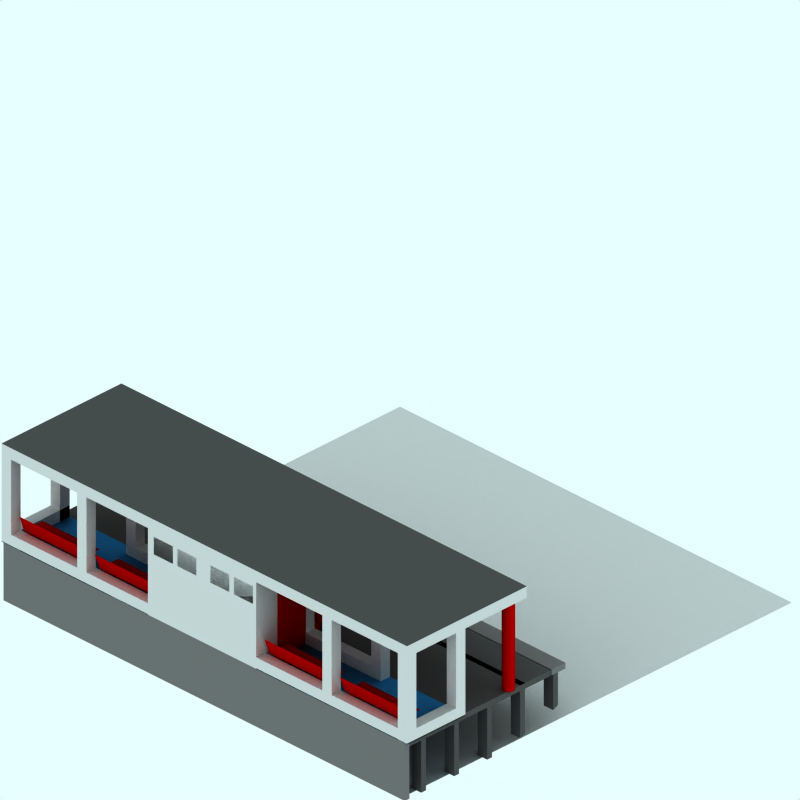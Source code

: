 # Source: concrete-platform-buildings.blend  (saved by Blender 2.42.0; exported with 4.5.12 LTS)
import bpy
from mathutils import Matrix  # noqa: F401  (used for matrix-valued properties, if any)

bpy.ops.wm.read_factory_settings(use_empty=True)
scene = bpy.context.scene
scene.name = 'Scene'

# ---- collections
col_collection_1 = bpy.data.collections.new('Collection 1'); scene.collection.children.link(col_collection_1)
col_collection_2 = bpy.data.collections.new('Collection 2'); scene.collection.children.link(col_collection_2)
col_collection_2.hide_render = True
col_collection_2.hide_viewport = True
col_collection_3 = bpy.data.collections.new('Collection 3'); scene.collection.children.link(col_collection_3)
col_collection_3.hide_render = True
col_collection_3.hide_viewport = True

# ---- materials (node trees are filled in below, after node groups)
mat_woodenfencing = bpy.data.materials.new('WoodenFencing')
mat_woodenfencing.alpha_threshold = 0.0
mat_woodenfencing.preview_render_type = 'CUBE'
mat_woodenfencing.diffuse_color = (0.7, 0.0, 0.0, 1.0)
mat_woodenfencing.specular_color = (0.0, 0.0, 0.0)
mat_woodenfencing.roughness = 0.5
mat_woodenfencing.line_color = (0.0, 0.0, 0.0, 1.0)
mat_interior = bpy.data.materials.new('Interior')
mat_interior.alpha_threshold = 0.0
mat_interior.preview_render_type = 'FLAT'
mat_interior.diffuse_color = (0.0, 0.0, 0.0, 1.0)
mat_interior.roughness = 0.5
mat_interior.line_color = (0.0, 0.0, 0.0, 1.0)
mat_tarmac = bpy.data.materials.new('Tarmac')
mat_tarmac.alpha_threshold = 0.0
mat_tarmac.preview_render_type = 'CUBE'
mat_tarmac.diffuse_color = (0.3, 0.3, 0.3, 1.0)
mat_tarmac.specular_color = (0.0, 0.0, 0.0)
mat_tarmac.roughness = 0.5
mat_tarmac.line_color = (0.0, 0.0, 0.0, 1.0)
mat_sheeting = bpy.data.materials.new('Sheeting')
mat_sheeting.alpha_threshold = 0.0
mat_sheeting.preview_render_type = 'CUBE'
mat_sheeting.diffuse_color = (0.8364, 0.8363, 0.8363, 1.0)
mat_sheeting.specular_color = (0.0, 0.0, 0.0)
mat_sheeting.roughness = 0.5
mat_sheeting.line_color = (0.0, 0.0, 0.0, 1.0)
mat_innerfloor = bpy.data.materials.new('Innerfloor')
mat_innerfloor.alpha_threshold = 0.0
mat_innerfloor.preview_render_type = 'CUBE'
mat_innerfloor.diffuse_color = (0.1321, 0.5146, 0.8, 1.0)
mat_innerfloor.specular_color = (0.0, 0.0, 0.0)
mat_innerfloor.roughness = 0.5
mat_innerfloor.line_color = (0.0, 0.0, 0.0, 1.0)
mat_yellowline = bpy.data.materials.new('YellowLine')
mat_yellowline.alpha_threshold = 0.0
mat_yellowline.preview_render_type = 'FLAT'
mat_yellowline.diffuse_color = (0.9282, 1.0, 0.0, 1.0)
mat_yellowline.roughness = 0.5
mat_yellowline.line_color = (0.0, 0.0, 0.0, 1.0)
mat_sign = bpy.data.materials.new('Sign')
mat_sign.alpha_threshold = 0.0
mat_sign.preview_render_type = 'FLAT'
mat_sign.diffuse_color = (0.7, 0.6999, 0.6999, 1.0)
mat_sign.roughness = 0.5
mat_sign.line_color = (0.0, 0.0, 0.0, 1.0)
mat_lightpaving = bpy.data.materials.new('LightPaving')
mat_lightpaving.alpha_threshold = 0.0
mat_lightpaving.preview_render_type = 'CUBE'
mat_lightpaving.diffuse_color = (0.4428, 0.4417, 0.4417, 1.0)
mat_lightpaving.specular_color = (0.0, 0.0, 0.0)
mat_lightpaving.roughness = 0.5
mat_lightpaving.line_color = (0.0, 0.0, 0.0, 1.0)
mat_signtext = bpy.data.materials.new('SignText')
mat_signtext.alpha_threshold = 0.0
mat_signtext.preview_render_type = 'FLAT'
mat_signtext.diffuse_color = (0.09663, 0.2233, 0.6427, 1.0)
mat_signtext.roughness = 0.5
mat_signtext.line_color = (0.0, 0.0, 0.0, 1.0)
mat_transparent = bpy.data.materials.new('Transparent')
mat_transparent.alpha_threshold = 0.0
mat_transparent.preview_render_type = 'FLAT'
mat_transparent.roughness = 0.5

# ---- material node trees

# ---- world
world_world = bpy.data.worlds.new('World'); scene.world = world_world
world_world.color = (0.9059, 1.0, 1.0)
world_world.use_sun_shadow = False
world_world.sun_shadow_jitter_overblur = 0.0
world_world.cycles.sampling_method = 'MANUAL'
world_world.cycles.sample_map_resolution = 256

# ---- cameras
cam_camera_001 = bpy.data.cameras.new('Camera.001')
cam_camera_001.type = 'ORTHO'
cam_camera_001.passepartout_alpha = 0.2
cam_camera_001.clip_end = 100.0
cam_camera_001.lens = 35.0
cam_camera_001.ortho_scale = 12.0
cam_camera_001.display_size = 5.91
cam_camera_001.show_passepartout = False
cam_camera_001.show_safe_areas = True
cam_camera_001.dof.focus_distance = 0.0
cam_camera_001.dof.aperture_fstop = 128.0

# ---- lights
light_lamp = bpy.data.lights.new('Lamp', 'SUN')
light_lamp.transmission_factor = 0.0
light_lamp.angle = 1.571
light_lamp.energy = 0.028
light_lamp.shadow_buffer_clip_start = 0.5
light_lamp.shadow_soft_size = 1.0
light_lamp.shadow_cascade_max_distance = 1000.0
light_lamp.cycles.use_multiple_importance_sampling = False

# ---- meshes
me_circle_006 = bpy.data.meshes.new('Circle.006')
me_circle_006.from_pydata([(4.371, -1.929, 1.0), (4.383, -1.944, 1.0), (4.392, -1.962, 1.0), (4.398, -1.98, 1.0), (4.4, -2.0, 1.0), (4.398, -2.02, 1.0), (4.392, -2.038, 1.0), (4.383, -2.056, 1.0), (4.371, -2.071, 1.0), (4.356, -2.083, 1.0), (4.338, -2.092, 1.0), (4.32, -2.098, 1.0), (4.3, -2.1, 1.0), (4.28, -2.098, 1.0), (4.262, -2.092, 1.0), (4.244, -2.083, 1.0), (4.229, -2.071, 1.0), (4.217, -2.056, 1.0), (4.208, -2.038, 1.0), (4.202, -2.02, 1.0), (4.2, -2.0, 1.0), (4.202, -1.98, 1.0), (4.208, -1.962, 1.0), (4.217, -1.944, 1.0), (4.229, -1.929, 1.0), (4.244, -1.917, 1.0), (4.262, -1.908, 1.0), (4.28, -1.902, 1.0), (4.3, -1.9, 1.0), (4.32, -1.902, 1.0), (4.338, -1.908, 1.0), (4.356, -1.917, 1.0), (4.371, -1.929, 2.5), (4.383, -1.944, 2.5), (4.392, -1.962, 2.5), (4.398, -1.98, 2.5), (4.4, -2.0, 2.5), (4.398, -2.02, 2.5), (4.392, -2.038, 2.5), (4.383, -2.056, 2.5), (4.371, -2.071, 2.5), (4.356, -2.083, 2.5), (4.338, -2.092, 2.5), (4.32, -2.098, 2.5), (4.3, -2.1, 2.5), (4.28, -2.098, 2.5), (4.262, -2.092, 2.5), (4.244, -2.083, 2.5), (4.229, -2.071, 2.5), (4.217, -2.056, 2.5), (4.208, -2.038, 2.5), (4.202, -2.02, 2.5), (4.2, -2.0, 2.5), (4.202, -1.98, 2.5), (4.208, -1.962, 2.5), (4.217, -1.944, 2.5), (4.229, -1.929, 2.5), (4.244, -1.917, 2.5), (4.262, -1.908, 2.5), (4.28, -1.902, 2.5), (4.3, -1.9, 2.5), (4.32, -1.902, 2.5), (4.338, -1.908, 2.5), (4.356, -1.917, 2.5)], [], [(1, 0, 32, 33), (2, 1, 33, 34), (3, 2, 34, 35), (4, 3, 35, 36), (5, 4, 36, 37), (6, 5, 37, 38), (7, 6, 38, 39), (8, 7, 39, 40), (9, 8, 40, 41), (10, 9, 41, 42), (11, 10, 42, 43), (12, 11, 43, 44), (13, 12, 44, 45), (14, 13, 45, 46), (15, 14, 46, 47), (16, 15, 47, 48), (17, 16, 48, 49), (18, 17, 49, 50), (19, 18, 50, 51), (20, 19, 51, 52), (21, 20, 52, 53), (22, 21, 53, 54), (23, 22, 54, 55), (24, 23, 55, 56), (25, 24, 56, 57), (26, 25, 57, 58), (27, 26, 58, 59), (28, 27, 59, 60), (29, 28, 60, 61), (30, 29, 61, 62), (31, 30, 62, 63), (0, 31, 63, 32)])
me_circle_006.materials.append(mat_woodenfencing)
me_circle_006.use_remesh_preserve_volume = False
me_circle_006.use_remesh_preserve_attributes = False
me_circle_006.use_mirror_vertex_groups = False
me_circle_006.update()
me_circle_005 = bpy.data.meshes.new('Circle.005')
me_circle_005.from_pydata([(2.271, -1.929, 1.0), (2.283, -1.944, 1.0), (2.292, -1.962, 1.0), (2.298, -1.98, 1.0), (2.3, -2.0, 1.0), (2.298, -2.02, 1.0), (2.292, -2.038, 1.0), (2.283, -2.056, 1.0), (2.271, -2.071, 1.0), (2.256, -2.083, 1.0), (2.238, -2.092, 1.0), (2.22, -2.098, 1.0), (2.2, -2.1, 1.0), (2.18, -2.098, 1.0), (2.162, -2.092, 1.0), (2.144, -2.083, 1.0), (2.129, -2.071, 1.0), (2.117, -2.056, 1.0), (2.108, -2.038, 1.0), (2.102, -2.02, 1.0), (2.1, -2.0, 1.0), (2.102, -1.98, 1.0), (2.108, -1.962, 1.0), (2.117, -1.944, 1.0), (2.129, -1.929, 1.0), (2.144, -1.917, 1.0), (2.162, -1.908, 1.0), (2.18, -1.902, 1.0), (2.2, -1.9, 1.0), (2.22, -1.902, 1.0), (2.238, -1.908, 1.0), (2.256, -1.917, 1.0), (2.271, -1.929, 2.5), (2.283, -1.944, 2.5), (2.292, -1.962, 2.5), (2.298, -1.98, 2.5), (2.3, -2.0, 2.5), (2.298, -2.02, 2.5), (2.292, -2.038, 2.5), (2.283, -2.056, 2.5), (2.271, -2.071, 2.5), (2.256, -2.083, 2.5), (2.238, -2.092, 2.5), (2.22, -2.098, 2.5), (2.2, -2.1, 2.5), (2.18, -2.098, 2.5), (2.162, -2.092, 2.5), (2.144, -2.083, 2.5), (2.129, -2.071, 2.5), (2.117, -2.056, 2.5), (2.108, -2.038, 2.5), (2.102, -2.02, 2.5), (2.1, -2.0, 2.5), (2.102, -1.98, 2.5), (2.108, -1.962, 2.5), (2.117, -1.944, 2.5), (2.129, -1.929, 2.5), (2.144, -1.917, 2.5), (2.162, -1.908, 2.5), (2.18, -1.902, 2.5), (2.2, -1.9, 2.5), (2.22, -1.902, 2.5), (2.238, -1.908, 2.5), (2.256, -1.917, 2.5)], [], [(1, 0, 32, 33), (2, 1, 33, 34), (3, 2, 34, 35), (4, 3, 35, 36), (5, 4, 36, 37), (6, 5, 37, 38), (7, 6, 38, 39), (8, 7, 39, 40), (9, 8, 40, 41), (10, 9, 41, 42), (11, 10, 42, 43), (12, 11, 43, 44), (13, 12, 44, 45), (14, 13, 45, 46), (15, 14, 46, 47), (16, 15, 47, 48), (17, 16, 48, 49), (18, 17, 49, 50), (19, 18, 50, 51), (20, 19, 51, 52), (21, 20, 52, 53), (22, 21, 53, 54), (23, 22, 54, 55), (24, 23, 55, 56), (25, 24, 56, 57), (26, 25, 57, 58), (27, 26, 58, 59), (28, 27, 59, 60), (29, 28, 60, 61), (30, 29, 61, 62), (31, 30, 62, 63), (0, 31, 63, 32)])
me_circle_005.materials.append(mat_woodenfencing)
me_circle_005.use_remesh_preserve_volume = False
me_circle_005.use_remesh_preserve_attributes = False
me_circle_005.use_mirror_vertex_groups = False
me_circle_005.update()
me_circle_004 = bpy.data.meshes.new('Circle.004')
me_circle_004.from_pydata([(0.1707, -1.929, 1.0), (0.1831, -1.944, 1.0), (0.1924, -1.962, 1.0), (0.1981, -1.98, 1.0), (0.2, -2.0, 1.0), (0.1981, -2.02, 1.0), (0.1924, -2.038, 1.0), (0.1831, -2.056, 1.0), (0.1707, -2.071, 1.0), (0.1556, -2.083, 1.0), (0.1383, -2.092, 1.0), (0.1195, -2.098, 1.0), (0.1, -2.1, 1.0), (0.08049, -2.098, 1.0), (0.06173, -2.092, 1.0), (0.04444, -2.083, 1.0), (0.02929, -2.071, 1.0), (0.01685, -2.056, 1.0), (0.007613, -2.038, 1.0), (0.001922, -2.02, 1.0), (4.768e-07, -2.0, 1.0), (0.001922, -1.98, 1.0), (0.007613, -1.962, 1.0), (0.01685, -1.944, 1.0), (0.02929, -1.929, 1.0), (0.04444, -1.917, 1.0), (0.06173, -1.908, 1.0), (0.08049, -1.902, 1.0), (0.1, -1.9, 1.0), (0.1195, -1.902, 1.0), (0.1383, -1.908, 1.0), (0.1556, -1.917, 1.0), (0.1707, -1.929, 2.5), (0.1831, -1.944, 2.5), (0.1924, -1.962, 2.5), (0.1981, -1.98, 2.5), (0.2, -2.0, 2.5), (0.1981, -2.02, 2.5), (0.1924, -2.038, 2.5), (0.1831, -2.056, 2.5), (0.1707, -2.071, 2.5), (0.1556, -2.083, 2.5), (0.1383, -2.092, 2.5), (0.1195, -2.098, 2.5), (0.1, -2.1, 2.5), (0.08049, -2.098, 2.5), (0.06173, -2.092, 2.5), (0.04444, -2.083, 2.5), (0.02929, -2.071, 2.5), (0.01685, -2.056, 2.5), (0.007613, -2.038, 2.5), (0.001922, -2.02, 2.5), (4.768e-07, -2.0, 2.5), (0.001922, -1.98, 2.5), (0.007613, -1.962, 2.5), (0.01685, -1.944, 2.5), (0.02929, -1.929, 2.5), (0.04444, -1.917, 2.5), (0.06173, -1.908, 2.5), (0.08049, -1.902, 2.5), (0.1, -1.9, 2.5), (0.1195, -1.902, 2.5), (0.1383, -1.908, 2.5), (0.1556, -1.917, 2.5)], [], [(1, 0, 32, 33), (2, 1, 33, 34), (3, 2, 34, 35), (4, 3, 35, 36), (5, 4, 36, 37), (6, 5, 37, 38), (7, 6, 38, 39), (8, 7, 39, 40), (9, 8, 40, 41), (10, 9, 41, 42), (11, 10, 42, 43), (12, 11, 43, 44), (13, 12, 44, 45), (14, 13, 45, 46), (15, 14, 46, 47), (16, 15, 47, 48), (17, 16, 48, 49), (18, 17, 49, 50), (19, 18, 50, 51), (20, 19, 51, 52), (21, 20, 52, 53), (22, 21, 53, 54), (23, 22, 54, 55), (24, 23, 55, 56), (25, 24, 56, 57), (26, 25, 57, 58), (27, 26, 58, 59), (28, 27, 59, 60), (29, 28, 60, 61), (30, 29, 61, 62), (31, 30, 62, 63), (0, 31, 63, 32)])
me_circle_004.materials.append(mat_woodenfencing)
me_circle_004.use_remesh_preserve_volume = False
me_circle_004.use_remesh_preserve_attributes = False
me_circle_004.use_mirror_vertex_groups = False
me_circle_004.update()
me_circle_003 = bpy.data.meshes.new('Circle.003')
me_circle_003.from_pydata([(-1.929, -1.929, 1.0), (-1.917, -1.944, 1.0), (-1.908, -1.962, 1.0), (-1.902, -1.98, 1.0), (-1.9, -2.0, 1.0), (-1.902, -2.02, 1.0), (-1.908, -2.038, 1.0), (-1.917, -2.056, 1.0), (-1.929, -2.071, 1.0), (-1.944, -2.083, 1.0), (-1.962, -2.092, 1.0), (-1.98, -2.098, 1.0), (-2.0, -2.1, 1.0), (-2.02, -2.098, 1.0), (-2.038, -2.092, 1.0), (-2.056, -2.083, 1.0), (-2.071, -2.071, 1.0), (-2.083, -2.056, 1.0), (-2.092, -2.038, 1.0), (-2.098, -2.02, 1.0), (-2.1, -2.0, 1.0), (-2.098, -1.98, 1.0), (-2.092, -1.962, 1.0), (-2.083, -1.944, 1.0), (-2.071, -1.929, 1.0), (-2.056, -1.917, 1.0), (-2.038, -1.908, 1.0), (-2.02, -1.902, 1.0), (-2.0, -1.9, 1.0), (-1.98, -1.902, 1.0), (-1.962, -1.908, 1.0), (-1.944, -1.917, 1.0), (-1.929, -1.929, 2.5), (-1.917, -1.944, 2.5), (-1.908, -1.962, 2.5), (-1.902, -1.98, 2.5), (-1.9, -2.0, 2.5), (-1.902, -2.02, 2.5), (-1.908, -2.038, 2.5), (-1.917, -2.056, 2.5), (-1.929, -2.071, 2.5), (-1.944, -2.083, 2.5), (-1.962, -2.092, 2.5), (-1.98, -2.098, 2.5), (-2.0, -2.1, 2.5), (-2.02, -2.098, 2.5), (-2.038, -2.092, 2.5), (-2.056, -2.083, 2.5), (-2.071, -2.071, 2.5), (-2.083, -2.056, 2.5), (-2.092, -2.038, 2.5), (-2.098, -2.02, 2.5), (-2.1, -2.0, 2.5), (-2.098, -1.98, 2.5), (-2.092, -1.962, 2.5), (-2.083, -1.944, 2.5), (-2.071, -1.929, 2.5), (-2.056, -1.917, 2.5), (-2.038, -1.908, 2.5), (-2.02, -1.902, 2.5), (-2.0, -1.9, 2.5), (-1.98, -1.902, 2.5), (-1.962, -1.908, 2.5), (-1.944, -1.917, 2.5)], [], [(1, 0, 32, 33), (2, 1, 33, 34), (3, 2, 34, 35), (4, 3, 35, 36), (5, 4, 36, 37), (6, 5, 37, 38), (7, 6, 38, 39), (8, 7, 39, 40), (9, 8, 40, 41), (10, 9, 41, 42), (11, 10, 42, 43), (12, 11, 43, 44), (13, 12, 44, 45), (14, 13, 45, 46), (15, 14, 46, 47), (16, 15, 47, 48), (17, 16, 48, 49), (18, 17, 49, 50), (19, 18, 50, 51), (20, 19, 51, 52), (21, 20, 52, 53), (22, 21, 53, 54), (23, 22, 54, 55), (24, 23, 55, 56), (25, 24, 56, 57), (26, 25, 57, 58), (27, 26, 58, 59), (28, 27, 59, 60), (29, 28, 60, 61), (30, 29, 61, 62), (31, 30, 62, 63), (0, 31, 63, 32)])
me_circle_003.materials.append(mat_woodenfencing)
me_circle_003.use_remesh_preserve_volume = False
me_circle_003.use_remesh_preserve_attributes = False
me_circle_003.use_mirror_vertex_groups = False
me_circle_003.update()
me_circle_002 = bpy.data.meshes.new('Circle.002')
me_circle_002.from_pydata([(-4.029, -1.929, 1.0), (-4.017, -1.944, 1.0), (-4.008, -1.962, 1.0), (-4.002, -1.98, 1.0), (-4.0, -2.0, 1.0), (-4.002, -2.02, 1.0), (-4.008, -2.038, 1.0), (-4.017, -2.056, 1.0), (-4.029, -2.071, 1.0), (-4.044, -2.083, 1.0), (-4.062, -2.092, 1.0), (-4.08, -2.098, 1.0), (-4.1, -2.1, 1.0), (-4.12, -2.098, 1.0), (-4.138, -2.092, 1.0), (-4.156, -2.083, 1.0), (-4.171, -2.071, 1.0), (-4.183, -2.056, 1.0), (-4.192, -2.038, 1.0), (-4.198, -2.02, 1.0), (-4.2, -2.0, 1.0), (-4.198, -1.98, 1.0), (-4.192, -1.962, 1.0), (-4.183, -1.944, 1.0), (-4.171, -1.929, 1.0), (-4.156, -1.917, 1.0), (-4.138, -1.908, 1.0), (-4.12, -1.902, 1.0), (-4.1, -1.9, 1.0), (-4.08, -1.902, 1.0), (-4.062, -1.908, 1.0), (-4.044, -1.917, 1.0), (-4.029, -1.929, 2.5), (-4.017, -1.944, 2.5), (-4.008, -1.962, 2.5), (-4.002, -1.98, 2.5), (-4.0, -2.0, 2.5), (-4.002, -2.02, 2.5), (-4.008, -2.038, 2.5), (-4.017, -2.056, 2.5), (-4.029, -2.071, 2.5), (-4.044, -2.083, 2.5), (-4.062, -2.092, 2.5), (-4.08, -2.098, 2.5), (-4.1, -2.1, 2.5), (-4.12, -2.098, 2.5), (-4.138, -2.092, 2.5), (-4.156, -2.083, 2.5), (-4.171, -2.071, 2.5), (-4.183, -2.056, 2.5), (-4.192, -2.038, 2.5), (-4.198, -2.02, 2.5), (-4.2, -2.0, 2.5), (-4.198, -1.98, 2.5), (-4.192, -1.962, 2.5), (-4.183, -1.944, 2.5), (-4.171, -1.929, 2.5), (-4.156, -1.917, 2.5), (-4.138, -1.908, 2.5), (-4.12, -1.902, 2.5), (-4.1, -1.9, 2.5), (-4.08, -1.902, 2.5), (-4.062, -1.908, 2.5), (-4.044, -1.917, 2.5)], [], [(1, 0, 32, 33), (2, 1, 33, 34), (3, 2, 34, 35), (4, 3, 35, 36), (5, 4, 36, 37), (6, 5, 37, 38), (7, 6, 38, 39), (8, 7, 39, 40), (9, 8, 40, 41), (10, 9, 41, 42), (11, 10, 42, 43), (12, 11, 43, 44), (13, 12, 44, 45), (14, 13, 45, 46), (15, 14, 46, 47), (16, 15, 47, 48), (17, 16, 48, 49), (18, 17, 49, 50), (19, 18, 50, 51), (20, 19, 51, 52), (21, 20, 52, 53), (22, 21, 53, 54), (23, 22, 54, 55), (24, 23, 55, 56), (25, 24, 56, 57), (26, 25, 57, 58), (27, 26, 58, 59), (28, 27, 59, 60), (29, 28, 60, 61), (30, 29, 61, 62), (31, 30, 62, 63), (0, 31, 63, 32)])
me_circle_002.materials.append(mat_woodenfencing)
me_circle_002.use_remesh_preserve_volume = False
me_circle_002.use_remesh_preserve_attributes = False
me_circle_002.use_mirror_vertex_groups = False
me_circle_002.update()
me_cube_025 = bpy.data.meshes.new('Cube.025')
me_cube_025.from_pydata([(-3.755, 1.206, -2.921), (-3.755, 0.9264, -2.921), (-3.855, 0.9264, -2.921), (-3.855, 1.206, -2.921), (-3.755, 1.206, -2.821), (-3.755, 0.9264, -2.821), (-3.855, 0.9264, -2.821), (-3.855, 1.206, -2.821)], [], [(0, 1, 2, 3), (4, 7, 6, 5), (0, 4, 5, 1), (1, 5, 6, 2), (2, 6, 7, 3), (4, 0, 3, 7)])
me_cube_025.materials.append(mat_woodenfencing)
me_cube_025.use_remesh_preserve_volume = False
me_cube_025.use_remesh_preserve_attributes = False
me_cube_025.use_mirror_vertex_groups = False
me_cube_025.update()
me_cube_024 = bpy.data.meshes.new('Cube.024')
me_cube_024.from_pydata([(-3.955, 1.206, -2.921), (-3.955, 0.9264, -2.921), (-4.055, 0.9264, -2.921), (-4.055, 1.206, -2.921), (-3.955, 1.206, -2.821), (-3.955, 0.9264, -2.821), (-4.055, 0.9264, -2.821), (-4.055, 1.206, -2.821)], [], [(0, 1, 2, 3), (4, 7, 6, 5), (0, 4, 5, 1), (1, 5, 6, 2), (2, 6, 7, 3), (4, 0, 3, 7)])
me_cube_024.materials.append(mat_woodenfencing)
me_cube_024.use_remesh_preserve_volume = False
me_cube_024.use_remesh_preserve_attributes = False
me_cube_024.use_mirror_vertex_groups = False
me_cube_024.update()
me_cube_023 = bpy.data.meshes.new('Cube.023')
me_cube_023.from_pydata([(-3.955, 1.206, -3.821), (-3.955, 0.9264, -3.821), (-4.055, 0.9264, -3.821), (-4.055, 1.206, -3.821), (-3.955, 1.206, -3.721), (-3.955, 0.9264, -3.721), (-4.055, 0.9264, -3.721), (-4.055, 1.206, -3.721)], [], [(0, 1, 2, 3), (4, 7, 6, 5), (0, 4, 5, 1), (1, 5, 6, 2), (2, 6, 7, 3), (4, 0, 3, 7)])
me_cube_023.materials.append(mat_woodenfencing)
me_cube_023.use_remesh_preserve_volume = False
me_cube_023.use_remesh_preserve_attributes = False
me_cube_023.use_mirror_vertex_groups = False
me_cube_023.update()
me_cube_022 = bpy.data.meshes.new('Cube.022')
me_cube_022.from_pydata([(-3.755, 1.206, -3.821), (-3.755, 0.9264, -3.821), (-3.855, 0.9264, -3.821), (-3.855, 1.206, -3.821), (-3.755, 1.206, -3.721), (-3.755, 0.9264, -3.721), (-3.855, 0.9264, -3.721), (-3.855, 1.206, -3.721)], [], [(0, 1, 2, 3), (4, 7, 6, 5), (0, 4, 5, 1), (1, 5, 6, 2), (2, 6, 7, 3), (4, 0, 3, 7)])
me_cube_022.materials.append(mat_woodenfencing)
me_cube_022.use_remesh_preserve_volume = False
me_cube_022.use_remesh_preserve_attributes = False
me_cube_022.use_mirror_vertex_groups = False
me_cube_022.update()
me_plane_031 = bpy.data.meshes.new('Plane.031')
me_plane_031.from_pydata([(-2.721, -3.655, 1.226), (-2.721, -4.055, 1.226), (-3.921, -4.055, 1.226), (-3.921, -3.655, 1.226)], [], [(0, 3, 2, 1)])
me_plane_031.materials.append(mat_woodenfencing)
me_plane_031.use_remesh_preserve_volume = False
me_plane_031.use_remesh_preserve_attributes = False
me_plane_031.use_mirror_vertex_groups = False
me_plane_031.update()
me_plane_030 = bpy.data.meshes.new('Plane.030')
me_plane_030.from_pydata([(-2.721, -4.055, 1.226), (-2.701, -4.169, 1.518), (-3.901, -4.169, 1.518), (-3.921, -4.055, 1.226)], [], [(0, 3, 2, 1)])
me_plane_030.materials.append(mat_woodenfencing)
me_plane_030.use_remesh_preserve_volume = False
me_plane_030.use_remesh_preserve_attributes = False
me_plane_030.use_mirror_vertex_groups = False
me_plane_030.update()
me_plane_029 = bpy.data.meshes.new('Plane.029')
me_plane_029.from_pydata([(-1.121, -4.055, 1.226), (-1.101, -4.169, 1.518), (-2.301, -4.169, 1.518), (-2.321, -4.055, 1.226)], [], [(0, 3, 2, 1)])
me_plane_029.materials.append(mat_woodenfencing)
me_plane_029.use_remesh_preserve_volume = False
me_plane_029.use_remesh_preserve_attributes = False
me_plane_029.use_mirror_vertex_groups = False
me_plane_029.update()
me_plane_028 = bpy.data.meshes.new('Plane.028')
me_plane_028.from_pydata([(-1.121, -3.655, 1.226), (-1.121, -4.055, 1.226), (-2.321, -4.055, 1.226), (-2.321, -3.655, 1.226)], [], [(0, 3, 2, 1)])
me_plane_028.materials.append(mat_woodenfencing)
me_plane_028.use_remesh_preserve_volume = False
me_plane_028.use_remesh_preserve_attributes = False
me_plane_028.use_mirror_vertex_groups = False
me_plane_028.update()
me_cube_021 = bpy.data.meshes.new('Cube.021')
me_cube_021.from_pydata([(-3.755, 1.206, -2.221), (-3.755, 0.9264, -2.221), (-3.855, 0.9264, -2.221), (-3.855, 1.206, -2.221), (-3.755, 1.206, -2.121), (-3.755, 0.9264, -2.121), (-3.855, 0.9264, -2.121), (-3.855, 1.206, -2.121)], [], [(0, 1, 2, 3), (4, 7, 6, 5), (0, 4, 5, 1), (1, 5, 6, 2), (2, 6, 7, 3), (4, 0, 3, 7)])
me_cube_021.materials.append(mat_woodenfencing)
me_cube_021.use_remesh_preserve_volume = False
me_cube_021.use_remesh_preserve_attributes = False
me_cube_021.use_mirror_vertex_groups = False
me_cube_021.update()
me_cube_020 = bpy.data.meshes.new('Cube.020')
me_cube_020.from_pydata([(-3.955, 1.206, -2.221), (-3.955, 0.9264, -2.221), (-4.055, 0.9264, -2.221), (-4.055, 1.206, -2.221), (-3.955, 1.206, -2.121), (-3.955, 0.9264, -2.121), (-4.055, 0.9264, -2.121), (-4.055, 1.206, -2.121)], [], [(0, 1, 2, 3), (4, 7, 6, 5), (0, 4, 5, 1), (1, 5, 6, 2), (2, 6, 7, 3), (4, 0, 3, 7)])
me_cube_020.materials.append(mat_woodenfencing)
me_cube_020.use_remesh_preserve_volume = False
me_cube_020.use_remesh_preserve_attributes = False
me_cube_020.use_mirror_vertex_groups = False
me_cube_020.update()
me_cube_019 = bpy.data.meshes.new('Cube.019')
me_cube_019.from_pydata([(-3.955, 1.206, -1.321), (-3.955, 0.9264, -1.321), (-4.055, 0.9264, -1.321), (-4.055, 1.206, -1.321), (-3.955, 1.206, -1.221), (-3.955, 0.9264, -1.221), (-4.055, 0.9264, -1.221), (-4.055, 1.206, -1.221)], [], [(0, 1, 2, 3), (4, 7, 6, 5), (0, 4, 5, 1), (1, 5, 6, 2), (2, 6, 7, 3), (4, 0, 3, 7)])
me_cube_019.materials.append(mat_woodenfencing)
me_cube_019.use_remesh_preserve_volume = False
me_cube_019.use_remesh_preserve_attributes = False
me_cube_019.use_mirror_vertex_groups = False
me_cube_019.update()
me_cube_011 = bpy.data.meshes.new('Cube.011')
me_cube_011.from_pydata([(-3.755, 1.206, -1.321), (-3.755, 0.9264, -1.321), (-3.855, 0.9264, -1.321), (-3.855, 1.206, -1.321), (-3.755, 1.206, -1.221), (-3.755, 0.9264, -1.221), (-3.855, 0.9264, -1.221), (-3.855, 1.206, -1.221)], [], [(0, 1, 2, 3), (4, 7, 6, 5), (0, 4, 5, 1), (1, 5, 6, 2), (2, 6, 7, 3), (4, 0, 3, 7)])
me_cube_011.materials.append(mat_woodenfencing)
me_cube_011.use_remesh_preserve_volume = False
me_cube_011.use_remesh_preserve_attributes = False
me_cube_011.use_mirror_vertex_groups = False
me_cube_011.update()
me_cube_010 = bpy.data.meshes.new('Cube.010')
me_cube_010.from_pydata([(-3.755, 1.206, 3.879), (-3.755, 0.9264, 3.879), (-3.855, 0.9264, 3.879), (-3.855, 1.206, 3.879), (-3.755, 1.206, 3.979), (-3.755, 0.9264, 3.979), (-3.855, 0.9264, 3.979), (-3.855, 1.206, 3.979)], [], [(0, 1, 2, 3), (4, 7, 6, 5), (0, 4, 5, 1), (1, 5, 6, 2), (2, 6, 7, 3), (4, 0, 3, 7)])
me_cube_010.materials.append(mat_woodenfencing)
me_cube_010.use_remesh_preserve_volume = False
me_cube_010.use_remesh_preserve_attributes = False
me_cube_010.use_mirror_vertex_groups = False
me_cube_010.update()
me_cube_008 = bpy.data.meshes.new('Cube.008')
me_cube_008.from_pydata([(-3.955, 1.206, 3.879), (-3.955, 0.9264, 3.879), (-4.055, 0.9264, 3.879), (-4.055, 1.206, 3.879), (-3.955, 1.206, 3.979), (-3.955, 0.9264, 3.979), (-4.055, 0.9264, 3.979), (-4.055, 1.206, 3.979)], [], [(0, 1, 2, 3), (4, 7, 6, 5), (0, 4, 5, 1), (1, 5, 6, 2), (2, 6, 7, 3), (4, 0, 3, 7)])
me_cube_008.materials.append(mat_woodenfencing)
me_cube_008.use_remesh_preserve_volume = False
me_cube_008.use_remesh_preserve_attributes = False
me_cube_008.use_mirror_vertex_groups = False
me_cube_008.update()
me_cube_007 = bpy.data.meshes.new('Cube.007')
me_cube_007.from_pydata([(-3.955, 1.206, 2.979), (-3.955, 0.9264, 2.979), (-4.055, 0.9264, 2.979), (-4.055, 1.206, 2.979), (-3.955, 1.206, 3.079), (-3.955, 0.9264, 3.079), (-4.055, 0.9264, 3.079), (-4.055, 1.206, 3.079)], [], [(0, 1, 2, 3), (4, 7, 6, 5), (0, 4, 5, 1), (1, 5, 6, 2), (2, 6, 7, 3), (4, 0, 3, 7)])
me_cube_007.materials.append(mat_woodenfencing)
me_cube_007.use_remesh_preserve_volume = False
me_cube_007.use_remesh_preserve_attributes = False
me_cube_007.use_mirror_vertex_groups = False
me_cube_007.update()
me_cube_006 = bpy.data.meshes.new('Cube.006')
me_cube_006.from_pydata([(-3.755, 1.206, 2.979), (-3.755, 0.9264, 2.979), (-3.855, 0.9264, 2.979), (-3.855, 1.206, 2.979), (-3.755, 1.206, 3.079), (-3.755, 0.9264, 3.079), (-3.855, 0.9264, 3.079), (-3.855, 1.206, 3.079)], [], [(0, 1, 2, 3), (4, 7, 6, 5), (0, 4, 5, 1), (1, 5, 6, 2), (2, 6, 7, 3), (4, 0, 3, 7)])
me_cube_006.materials.append(mat_woodenfencing)
me_cube_006.use_remesh_preserve_volume = False
me_cube_006.use_remesh_preserve_attributes = False
me_cube_006.use_mirror_vertex_groups = False
me_cube_006.update()
me_plane_027 = bpy.data.meshes.new('Plane.027')
me_plane_027.from_pydata([(4.079, -3.655, 1.226), (4.079, -4.055, 1.226), (2.879, -4.055, 1.226), (2.879, -3.655, 1.226)], [], [(0, 3, 2, 1)])
me_plane_027.materials.append(mat_woodenfencing)
me_plane_027.use_remesh_preserve_volume = False
me_plane_027.use_remesh_preserve_attributes = False
me_plane_027.use_mirror_vertex_groups = False
me_plane_027.update()
me_plane_022 = bpy.data.meshes.new('Plane.022')
me_plane_022.from_pydata([(4.079, -4.055, 1.226), (4.099, -4.169, 1.518), (2.899, -4.169, 1.518), (2.879, -4.055, 1.226)], [], [(0, 3, 2, 1)])
me_plane_022.materials.append(mat_woodenfencing)
me_plane_022.use_remesh_preserve_volume = False
me_plane_022.use_remesh_preserve_attributes = False
me_plane_022.use_mirror_vertex_groups = False
me_plane_022.update()
me_plane_021 = bpy.data.meshes.new('Plane.021')
me_plane_021.from_pydata([(2.479, -4.055, 1.226), (2.499, -4.169, 1.518), (1.299, -4.169, 1.518), (1.279, -4.055, 1.226)], [], [(0, 3, 2, 1)])
me_plane_021.materials.append(mat_woodenfencing)
me_plane_021.use_remesh_preserve_volume = False
me_plane_021.use_remesh_preserve_attributes = False
me_plane_021.use_mirror_vertex_groups = False
me_plane_021.update()
me_plane_015 = bpy.data.meshes.new('Plane.015')
me_plane_015.from_pydata([(2.479, -3.655, 1.226), (2.479, -4.055, 1.226), (1.279, -4.055, 1.226), (1.279, -3.655, 1.226)], [], [(0, 3, 2, 1)])
me_plane_015.materials.append(mat_woodenfencing)
me_plane_015.use_remesh_preserve_volume = False
me_plane_015.use_remesh_preserve_attributes = False
me_plane_015.use_mirror_vertex_groups = False
me_plane_015.update()
me_cube_005 = bpy.data.meshes.new('Cube.005')
me_cube_005.from_pydata([(-3.755, 1.206, 1.379), (-3.755, 0.9264, 1.379), (-3.855, 0.9264, 1.379), (-3.855, 1.206, 1.379), (-3.755, 1.206, 1.479), (-3.755, 0.9264, 1.479), (-3.855, 0.9264, 1.479), (-3.855, 1.206, 1.479)], [], [(0, 1, 2, 3), (4, 7, 6, 5), (0, 4, 5, 1), (1, 5, 6, 2), (2, 6, 7, 3), (4, 0, 3, 7)])
me_cube_005.materials.append(mat_woodenfencing)
me_cube_005.use_remesh_preserve_volume = False
me_cube_005.use_remesh_preserve_attributes = False
me_cube_005.use_mirror_vertex_groups = False
me_cube_005.update()
me_cube_003 = bpy.data.meshes.new('Cube.003')
me_cube_003.from_pydata([(-3.955, 1.206, 1.379), (-3.955, 0.9264, 1.379), (-4.055, 0.9264, 1.379), (-4.055, 1.206, 1.379), (-3.955, 1.206, 1.479), (-3.955, 0.9264, 1.479), (-4.055, 0.9264, 1.479), (-4.055, 1.206, 1.479)], [], [(0, 1, 2, 3), (4, 7, 6, 5), (0, 4, 5, 1), (1, 5, 6, 2), (2, 6, 7, 3), (4, 0, 3, 7)])
me_cube_003.materials.append(mat_woodenfencing)
me_cube_003.use_remesh_preserve_volume = False
me_cube_003.use_remesh_preserve_attributes = False
me_cube_003.use_mirror_vertex_groups = False
me_cube_003.update()
me_cube_002 = bpy.data.meshes.new('Cube.002')
me_cube_002.from_pydata([(-3.955, 1.206, 2.279), (-3.955, 0.9264, 2.279), (-4.055, 0.9264, 2.279), (-4.055, 1.206, 2.279), (-3.955, 1.206, 2.379), (-3.955, 0.9264, 2.379), (-4.055, 0.9264, 2.379), (-4.055, 1.206, 2.379)], [], [(0, 1, 2, 3), (4, 7, 6, 5), (0, 4, 5, 1), (1, 5, 6, 2), (2, 6, 7, 3), (4, 0, 3, 7)])
me_cube_002.materials.append(mat_woodenfencing)
me_cube_002.use_remesh_preserve_volume = False
me_cube_002.use_remesh_preserve_attributes = False
me_cube_002.use_mirror_vertex_groups = False
me_cube_002.update()
me_cube_001 = bpy.data.meshes.new('Cube.001')
me_cube_001.from_pydata([(-3.755, 1.206, 2.279), (-3.755, 0.9264, 2.279), (-3.855, 0.9264, 2.279), (-3.855, 1.206, 2.279), (-3.755, 1.206, 2.379), (-3.755, 0.9264, 2.379), (-3.855, 0.9264, 2.379), (-3.855, 1.206, 2.379)], [], [(0, 1, 2, 3), (4, 7, 6, 5), (0, 4, 5, 1), (1, 5, 6, 2), (2, 6, 7, 3), (4, 0, 3, 7)])
me_cube_001.materials.append(mat_woodenfencing)
me_cube_001.use_remesh_preserve_volume = False
me_cube_001.use_remesh_preserve_attributes = False
me_cube_001.use_mirror_vertex_groups = False
me_cube_001.update()
me_plane_014 = bpy.data.meshes.new('Plane.014')
me_plane_014.from_pydata([(-3.2, 2.4, 1.201), (-3.2, 1.0, 1.201), (-3.8, 1.0, 1.201), (-3.8, 2.4, 1.201)], [], [(0, 3, 2, 1)])
me_plane_014.materials.append(mat_woodenfencing)
me_plane_014.use_remesh_preserve_volume = False
me_plane_014.use_remesh_preserve_attributes = False
me_plane_014.use_mirror_vertex_groups = False
me_plane_014.update()
me_plane_013 = bpy.data.meshes.new('Plane.013')
me_plane_013.from_pydata([(-3.2, 2.4, -1.101), (-3.2, 1.0, -1.101), (-3.8, 1.0, -1.101), (-3.8, 2.4, -1.101)], [], [(0, 3, 2, 1)])
me_plane_013.materials.append(mat_woodenfencing)
me_plane_013.use_remesh_preserve_volume = False
me_plane_013.use_remesh_preserve_attributes = False
me_plane_013.use_mirror_vertex_groups = False
me_plane_013.update()
me_plane_012 = bpy.data.meshes.new('Plane.012')
me_plane_012.from_pydata([(-0.57, 2.4, 3.01), (-0.57, 2.1, 3.01), (-0.97, 2.1, 3.01), (-0.97, 2.4, 3.01)], [], [(0, 3, 2, 1)])
me_plane_012.materials.append(mat_interior)
me_plane_012.use_remesh_preserve_volume = False
me_plane_012.use_remesh_preserve_attributes = False
me_plane_012.use_mirror_vertex_groups = False
me_plane_012.update()
me_plane_011 = bpy.data.meshes.new('Plane.011')
me_plane_011.from_pydata([(-0.07, 2.4, 3.01), (-0.07, 2.1, 3.01), (-0.47, 2.1, 3.01), (-0.47, 2.4, 3.01)], [], [(0, 3, 2, 1)])
me_plane_011.materials.append(mat_interior)
me_plane_011.use_remesh_preserve_volume = False
me_plane_011.use_remesh_preserve_attributes = False
me_plane_011.use_mirror_vertex_groups = False
me_plane_011.update()
me_plane_010 = bpy.data.meshes.new('Plane.010')
me_plane_010.from_pydata([(0.63, 2.4, 3.01), (0.63, 2.1, 3.01), (0.23, 2.1, 3.01), (0.23, 2.4, 3.01)], [], [(0, 3, 2, 1)])
me_plane_010.materials.append(mat_interior)
me_plane_010.use_remesh_preserve_volume = False
me_plane_010.use_remesh_preserve_attributes = False
me_plane_010.use_mirror_vertex_groups = False
me_plane_010.update()
me_plane_009 = bpy.data.meshes.new('Plane.009')
me_plane_009.from_pydata([(1.13, 2.4, 3.01), (1.13, 2.1, 3.01), (0.73, 2.1, 3.01), (0.73, 2.4, 3.01)], [], [(0, 3, 2, 1)])
me_plane_009.materials.append(mat_interior)
me_plane_009.use_remesh_preserve_volume = False
me_plane_009.use_remesh_preserve_attributes = False
me_plane_009.use_mirror_vertex_groups = False
me_plane_009.update()
me_plane_008 = bpy.data.meshes.new('Plane.008')
me_plane_008.from_pydata([(1.13, 2.4, 4.25), (1.13, 2.1, 4.25), (0.73, 2.1, 4.25), (0.73, 2.4, 4.25)], [], [(0, 3, 2, 1)])
me_plane_008.materials.append(mat_interior)
me_plane_008.use_remesh_preserve_volume = False
me_plane_008.use_remesh_preserve_attributes = False
me_plane_008.use_mirror_vertex_groups = False
me_plane_008.update()
me_plane_007 = bpy.data.meshes.new('Plane.007')
me_plane_007.from_pydata([(0.63, 2.4, 4.25), (0.63, 2.1, 4.25), (0.23, 2.1, 4.25), (0.23, 2.4, 4.25)], [], [(0, 3, 2, 1)])
me_plane_007.materials.append(mat_interior)
me_plane_007.use_remesh_preserve_volume = False
me_plane_007.use_remesh_preserve_attributes = False
me_plane_007.use_mirror_vertex_groups = False
me_plane_007.update()
me_plane_006 = bpy.data.meshes.new('Plane.006')
me_plane_006.from_pydata([(-0.07, 2.4, 4.25), (-0.07, 2.1, 4.25), (-0.47, 2.1, 4.25), (-0.47, 2.4, 4.25)], [], [(0, 3, 2, 1)])
me_plane_006.materials.append(mat_interior)
me_plane_006.use_remesh_preserve_volume = False
me_plane_006.use_remesh_preserve_attributes = False
me_plane_006.use_mirror_vertex_groups = False
me_plane_006.update()
me_plane_001 = bpy.data.meshes.new('Plane.001')
me_plane_001.from_pydata([(-0.57, 2.4, 4.25), (-0.57, 2.1, 4.25), (-0.97, 2.1, 4.25), (-0.97, 2.4, 4.25)], [], [(0, 3, 2, 1)])
me_plane_001.materials.append(mat_interior)
me_plane_001.use_remesh_preserve_volume = False
me_plane_001.use_remesh_preserve_attributes = False
me_plane_001.use_mirror_vertex_groups = False
me_plane_001.update()
me_cube = bpy.data.meshes.new('Cube')
me_cube.from_pydata([(1.2, 2.5, 3.01), (-1.1, 2.5, 3.01), (1.2, 2.5, 4.25), (1.2, 1.0, 4.25), (-1.1, 2.5, 4.25), (4.4, 2.5, 3.01), (4.4, 2.5, 4.25), (-2.6, 2.5, 4.25), (-2.6, 1.2, 4.25), (-2.4, 2.5, 4.25), (-2.4, 1.2, 4.25), (-2.4, 1.2, 4.05), (-2.4, 2.5, 4.05), (-2.6, 2.5, 4.05), (-4.2, 2.5, 4.05), (-4.0, 2.5, 4.05), (-4.0, 2.5, 4.25), (-4.2, 2.5, 4.25), (-4.2, 2.5, 3.21), (-4.2, 1.0, 3.21), (-4.0, 2.5, 3.21), (-4.0, 2.5, 3.01), (-4.2, 1.0, 3.01), (-4.2, 2.5, 3.01), (-2.6, 2.5, 3.01), (-2.4, 2.5, 3.01), (-2.4, 1.2, 3.01), (-2.4, 1.2, 3.21), (-2.4, 2.5, 3.21), (-2.6, 2.5, 3.21), (4.2, 2.5, 3.21), (4.2, 1.0, 3.21), (4.4, 2.5, 3.21), (4.2, 1.0, 3.01), (4.2, 2.5, 3.01), (2.6, 2.5, 3.01), (2.6, 1.2, 3.01), (2.8, 2.5, 3.01), (2.8, 1.2, 3.01), (2.8, 1.2, 3.21), (2.8, 2.5, 3.21), (2.6, 1.2, 3.21), (2.6, 2.5, 3.21), (2.6, 2.5, 4.25), (2.6, 1.2, 4.25), (2.8, 2.5, 4.25), (2.8, 1.2, 4.25), (2.8, 1.2, 4.05), (2.8, 2.5, 4.05), (2.6, 1.2, 4.05), (2.6, 2.5, 4.05), (4.2, 2.5, 4.05), (4.4, 2.5, 4.05), (4.2, 1.0, 4.25), (4.2, 2.5, 4.25), (4.4, 1.01, 4.25), (4.4, 1.01, 3.01), (1.2, 1.01, 4.25), (1.2, 1.01, 3.01), (1.2, 1.0, 3.01), (4.4, 1.0, 3.01), (4.4, 1.0, 4.25), (-1.1, 1.0, 4.25), (-4.2, 1.0, 4.25), (-4.2, 1.01, 3.01), (-4.2, 1.01, 4.25), (-1.1, 1.01, 3.01), (-1.1, 1.01, 4.25), (-2.6, 1.2, 4.05), (-2.6, 1.2, 3.21), (-2.6, 1.2, 3.01), (2.6, 1.0, 3.01), (2.8, 1.0, 3.01), (2.6, 1.0, 3.21), (2.8, 1.0, 3.21), (2.6, 1.0, 4.25), (2.8, 1.0, 4.25), (2.8, 1.0, 4.05), (2.6, 1.0, 4.05), (1.2, 1.0, 4.05), (1.2, 1.0, 3.21), (1.2, 1.2, 4.05), (1.2, 1.2, 4.25), (1.2, 1.2, 3.21), (1.2, 1.2, 3.01), (4.2, 1.2, 4.25), (4.2, 1.2, 3.01), (-2.6, 1.0, 4.25), (-2.4, 1.0, 4.25), (-2.4, 1.0, 4.05), (-2.4, 1.0, 3.01), (-2.4, 1.0, 3.21), (-2.6, 1.0, 3.21), (-2.6, 1.0, 3.01), (-2.6, 1.0, 4.05), (-4.0, 1.0, 3.01), (-4.0, 1.0, 3.21), (-4.0, 1.0, 4.25), (-4.0, 1.2, 3.01), (-4.0, 1.2, 3.21), (-4.0, 1.2, 4.05), (-4.0, 1.2, 4.25), (-1.1, 1.0, 3.21), (-1.1, 1.0, 3.01), (-1.1, 1.0, 4.05), (-1.1, 1.2, 3.21), (-1.1, 1.2, 3.01), (-1.1, 1.2, 4.05), (-1.1, 1.2, 4.25), (-4.2, 1.2, 3.21), (-4.2, 1.2, 4.05), (-4.2, 1.0, 4.05), (-4.0, 1.0, 4.05), (4.2, 1.0, 4.05), (4.4, 1.0, 3.21), (4.4, 1.0, 4.05), (4.4, 1.2, 3.21), (4.4, 1.2, 4.05), (4.2, 1.2, 3.21), (4.2, 1.2, 4.05), (4.4, 2.5, 1.71), (-4.2, 2.5, 1.71), (-4.2, 2.7, 1.71), (4.4, 2.7, 1.71), (-4.2, 2.7, 4.25), (4.4, 2.7, 4.25)], [], [(0, 59, 103, 1), (2, 4, 62, 3), (0, 2, 3, 59), (103, 62, 4, 1), (7, 8, 10, 9), (9, 10, 11, 12), (8, 7, 13, 68), (11, 68, 13, 12), (112, 111, 14, 15), (63, 17, 14, 111), (16, 97, 112, 15), (17, 63, 97, 16), (18, 19, 96, 20), (20, 96, 95, 21), (19, 18, 23, 22), (95, 22, 23, 21), (26, 70, 24, 25), (69, 29, 24, 70), (28, 27, 26, 25), (29, 69, 27, 28), (30, 31, 114, 32), (32, 114, 60, 5), (31, 30, 34, 33), (60, 33, 34, 5), (38, 36, 35, 37), (41, 42, 35, 36), (40, 39, 38, 37), (42, 41, 39, 40), (43, 44, 46, 45), (45, 46, 47, 48), (44, 43, 50, 49), (47, 49, 50, 48), (115, 113, 51, 52), (53, 54, 51, 113), (6, 61, 115, 52), (54, 53, 61, 6), (55, 57, 58, 56), (55, 56, 60, 61), (56, 58, 59, 60), (57, 55, 61, 3), (58, 57, 3, 59), (59, 3, 61, 60), (22, 63, 62, 103), (64, 65, 63, 22), (65, 67, 62, 63), (66, 64, 22, 103), (67, 66, 103, 62), (67, 65, 64, 66), (36, 38, 72, 71), (39, 41, 73, 74), (46, 44, 75, 76), (49, 47, 77, 78), (78, 75, 3, 79), (49, 78, 79, 81), (75, 44, 82, 3), (73, 41, 83, 80), (71, 73, 80, 59), (36, 71, 59, 84), (44, 49, 81, 82), (41, 36, 84, 83), (83, 84, 59, 80), (82, 81, 79, 3), (77, 47, 119, 113), (76, 77, 113, 53), (46, 76, 53, 85), (74, 72, 33, 31), (47, 46, 85, 119), (86, 118, 31, 33), (119, 85, 53, 113), (10, 8, 87, 88), (27, 69, 92, 91), (70, 26, 90, 93), (68, 11, 89, 94), (94, 87, 97, 112), (68, 94, 112, 100), (93, 92, 96, 95), (87, 8, 101, 97), (8, 68, 100, 101), (99, 98, 95, 96), (101, 100, 112, 97), (90, 26, 106, 103), (91, 90, 103, 102), (27, 91, 102, 105), (89, 11, 107, 104), (88, 89, 104, 62), (10, 88, 62, 108), (26, 27, 105, 106), (11, 10, 108, 107), (107, 108, 62, 104), (106, 105, 102, 103), (100, 99, 109, 110), (110, 109, 19, 111), (99, 100, 112, 96), (116, 118, 119, 117), (114, 116, 117, 115), (31, 113, 119, 118), (38, 39, 74, 72), (69, 70, 93, 92), (6, 17, 124, 125), (17, 121, 122, 124), (120, 6, 125, 123), (121, 120, 123, 122), (125, 124, 122, 123)])
me_cube.polygons.foreach_set('use_smooth', [0, 0, 0, 0, 0, 0, 0, 0, 0, 0, 0, 0, 0, 0, 0, 0, 0, 0, 0, 0, 0, 0, 0, 0, 0, 0, 0, 0, 0, 0, 0, 0, 0, 0, 0, 0, 1, 1, 1, 1, 1, 1, 1, 1, 1, 1, 1, 1, 0, 0, 0, 0, 0, 0, 0, 0, 0, 0, 0, 0, 0, 0, 0, 0, 0, 0, 0, 0, 0, 0, 0, 0, 0, 0, 0, 0, 0, 0, 0, 0, 0, 0, 0, 0, 0, 0, 0, 0, 0, 0, 0, 0, 0, 0, 0, 0, 0, 0, 0, 0, 0, 0, 0])
me_cube.polygons.foreach_set('material_index', [1, 1, 1, 1, 1, 1, 1, 1, 1, 1, 1, 1, 1, 1, 1, 1, 1, 1, 1, 1, 1, 1, 1, 1, 1, 1, 1, 1, 1, 1, 1, 1, 1, 1, 1, 1, 2, 2, 2, 2, 2, 2, 2, 2, 2, 2, 2, 2, 1, 1, 1, 1, 1, 1, 1, 1, 1, 1, 1, 1, 1, 1, 1, 1, 1, 1, 1, 1, 1, 1, 1, 1, 1, 1, 1, 1, 1, 1, 1, 1, 1, 1, 1, 1, 1, 1, 1, 1, 1, 1, 1, 1, 1, 1, 1, 1, 1, 1, 1, 1, 1, 1, 0])
me_cube.materials.append(mat_tarmac)
me_cube.materials.append(mat_sheeting)
me_cube.materials.append(mat_innerfloor)
me_cube.use_remesh_preserve_volume = False
me_cube.use_remesh_preserve_attributes = False
me_cube.use_mirror_vertex_groups = False
me_cube.update()
me_plane_005 = bpy.data.meshes.new('Plane.005')
me_plane_005.from_pydata([(4.35, -1.7, 1.0), (4.35, -1.8, 1.0), (-4.16, -1.8, 1.0), (-4.16, -1.7, 1.0)], [], [(0, 3, 2, 1)])
me_plane_005.materials.append(mat_yellowline)
me_plane_005.use_remesh_preserve_volume = False
me_plane_005.use_remesh_preserve_attributes = False
me_plane_005.use_mirror_vertex_groups = False
me_plane_005.update()
me_plane_002 = bpy.data.meshes.new('Plane.002')
me_plane_002.from_pydata([(0.9655, 1.986, 3.005), (0.9655, 1.566, 3.005), (-0.9645, 1.566, 3.005), (-0.9645, 1.986, 3.005)], [], [(0, 3, 2, 1)])
me_plane_002.materials.append(mat_sign)
me_plane_002.use_remesh_preserve_volume = False
me_plane_002.use_remesh_preserve_attributes = False
me_plane_002.use_mirror_vertex_groups = False
me_plane_002.update()
me_cube_009 = bpy.data.meshes.new('Cube.009')
me_cube_009.from_pydata([(3.32, 0.9, 1.0), (3.32, 0.3292, 1.0), (3.12, 0.3292, 1.0), (3.12, 0.9, 1.0), (3.32, 0.9, 1.1), (3.32, 0.2851, 1.1), (3.12, 0.2851, 1.1), (3.12, 0.9, 1.1), (2.28, 0.9, 1.0), (2.28, 0.3292, 1.0), (2.08, 0.3292, 1.0), (2.08, 0.9, 1.0), (2.28, 0.9, 1.1), (2.28, 0.2851, 1.1), (2.08, 0.2851, 1.1), (2.08, 0.9, 1.1), (1.24, 0.9, 1.0), (1.24, 0.3292, 1.0), (1.04, 0.3292, 1.0), (1.04, 0.9, 1.0), (1.24, 0.9, 1.1), (1.24, 0.2851, 1.1), (1.04, 0.2851, 1.1), (1.04, 0.9, 1.1), (0.2, 0.9, 1.0), (0.2, 0.3292, 1.0), (0.0, 0.3292, 1.0), (4.768e-07, 0.9, 1.0), (0.2, 0.9, 1.1), (0.2, 0.2851, 1.1), (-4.768e-07, 0.2851, 1.1), (0.0, 0.9, 1.1), (-0.84, 0.9, 1.0), (-0.84, 0.3292, 1.0), (-1.04, 0.3292, 1.0), (-1.04, 0.9, 1.0), (-0.84, 0.9, 1.1), (-0.84, 0.2851, 1.1), (-1.04, 0.2851, 1.1), (-1.04, 0.9, 1.1), (-1.88, 0.9, 1.0), (-1.88, 0.3292, 1.0), (-2.08, 0.3292, 1.0), (-2.08, 0.9, 1.0), (-1.88, 0.9, 1.1), (-1.88, 0.2851, 1.1), (-2.08, 0.2851, 1.1), (-2.08, 0.9, 1.1), (-2.92, 0.9, 1.0), (-2.92, 0.3292, 1.0), (-3.12, 0.3292, 1.0), (-3.12, 0.9, 1.0), (-2.92, 0.9, 1.1), (-2.92, 0.2851, 1.1), (-3.12, 0.2851, 1.1), (-3.12, 0.9, 1.1), (4.35, 0.9, 1.0), (4.35, 0.3292, 1.0), (4.15, 0.3292, 1.0), (4.15, 0.9, 1.0), (4.35, 0.9, 1.1), (4.35, 0.2851, 1.1), (4.15, 0.2851, 1.1), (4.15, 0.9, 1.1), (4.35, -8.414e-07, 4.25), (4.35, 1.0, 4.25), (4.35, -3.292e-07, 4.15), (4.35, 1.0, 4.15), (-3.96, 0.9, 1.0), (-3.96, 0.3292, 1.0), (-4.16, 0.3292, 1.0), (-4.16, 0.9, 1.0), (-3.96, 0.9, 1.1), (-3.96, 0.2851, 1.1), (-4.16, 0.2851, 1.1), (-4.16, 0.9, 1.1), (-4.16, 1.0, 4.25), (-4.16, 5.268e-08, 4.25), (-4.16, 1.0, 4.15), (-4.16, -1.504e-07, 4.15), (4.15, 0.9, 1.8), (4.15, 0.08507, 1.8), (4.35, 0.08507, 1.8), (4.35, 0.9, 1.8), (4.15, 0.9, 1.7), (4.15, 0.1292, 1.7), (4.35, 0.1292, 1.7), (4.35, 0.9, 1.7), (4.35, 0.9, 2.4), (4.35, 0.0001224, 2.4), (4.15, 0.0001224, 2.4), (4.15, 0.9, 2.4), (4.35, 0.9, 2.5), (4.35, 0.0001224, 2.5), (4.15, 0.0001224, 2.5), (4.15, 0.9, 2.5), (4.15, 0.9, 3.2), (4.15, 0.0001224, 3.2), (4.35, 0.0001224, 3.2), (4.35, 0.9, 3.2), (4.15, 0.9, 3.1), (4.15, 0.0001224, 3.1), (4.35, 0.0001224, 3.1), (4.35, 0.9, 3.1), (4.35, 0.9, 3.8), (4.35, 0.0001223, 3.8), (4.15, 0.0001223, 3.8), (4.15, 0.9, 3.8), (4.35, 0.9, 3.9), (4.35, 0.0001223, 3.9), (4.15, 0.0001223, 3.9), (4.15, 0.9, 3.9), (-4.16, 0.9, 3.9), (-4.16, 0.0001223, 3.9), (-3.96, 0.0001223, 3.9), (-3.96, 0.9, 3.9), (-4.16, 0.9, 3.8), (-4.16, 0.0001223, 3.8), (-3.96, 0.0001223, 3.8), (-3.96, 0.9, 3.8), (-3.96, 0.9, 3.1), (-3.96, 0.0001224, 3.1), (-4.16, 0.0001224, 3.1), (-4.16, 0.9, 3.1), (-3.96, 0.9, 3.2), (-3.96, 0.0001224, 3.2), (-4.16, 0.0001224, 3.2), (-4.16, 0.9, 3.2), (-4.16, 0.9, 2.5), (-4.16, 0.0001224, 2.5), (-3.96, 0.0001224, 2.5), (-3.96, 0.9, 2.5), (-4.16, 0.9, 2.4), (-4.16, 0.0001224, 2.4), (-3.96, 0.0001224, 2.4), (-3.96, 0.9, 2.4), (-3.96, 0.9, 1.7), (-3.96, 0.1292, 1.7), (-4.16, 0.1292, 1.7), (-4.16, 0.9, 1.7), (-3.96, 0.9, 1.8), (-3.96, 0.08507, 1.8), (-4.16, 0.08507, 1.8), (-4.16, 0.9, 1.8)], [], [(0, 1, 2, 3), (4, 7, 6, 5), (0, 4, 5, 1), (1, 5, 6, 2), (2, 6, 7, 3), (4, 0, 3, 7), (8, 9, 10, 11), (12, 15, 14, 13), (8, 12, 13, 9), (9, 13, 14, 10), (10, 14, 15, 11), (12, 8, 11, 15), (16, 17, 18, 19), (20, 23, 22, 21), (16, 20, 21, 17), (17, 21, 22, 18), (18, 22, 23, 19), (20, 16, 19, 23), (24, 25, 26, 27), (28, 31, 30, 29), (24, 28, 29, 25), (25, 29, 30, 26), (26, 30, 31, 27), (28, 24, 27, 31), (32, 33, 34, 35), (36, 39, 38, 37), (32, 36, 37, 33), (33, 37, 38, 34), (34, 38, 39, 35), (36, 32, 35, 39), (40, 41, 42, 43), (44, 47, 46, 45), (40, 44, 45, 41), (41, 45, 46, 42), (42, 46, 47, 43), (44, 40, 43, 47), (48, 49, 50, 51), (52, 55, 54, 53), (48, 52, 53, 49), (49, 53, 54, 50), (50, 54, 55, 51), (52, 48, 51, 55), (56, 57, 58, 59), (60, 63, 62, 61), (56, 60, 61, 57), (57, 61, 62, 58), (58, 62, 63, 59), (60, 56, 59, 63), (67, 65, 64, 66), (68, 69, 70, 71), (72, 75, 74, 73), (68, 72, 73, 69), (69, 73, 74, 70), (70, 74, 75, 71), (72, 68, 71, 75), (79, 77, 76, 78), (64, 65, 76, 77), (66, 79, 78, 67), (65, 67, 78, 76), (83, 87, 84, 80), (85, 81, 80, 84), (86, 82, 81, 85), (87, 83, 82, 86), (83, 80, 81, 82), (87, 86, 85, 84), (88, 89, 90, 91), (92, 95, 94, 93), (88, 92, 93, 89), (89, 93, 94, 90), (90, 94, 95, 91), (92, 88, 91, 95), (99, 103, 100, 96), (101, 97, 96, 100), (102, 98, 97, 101), (103, 99, 98, 102), (99, 96, 97, 98), (103, 102, 101, 100), (104, 105, 106, 107), (108, 111, 110, 109), (104, 108, 109, 105), (105, 109, 110, 106), (106, 110, 111, 107), (108, 104, 107, 111), (115, 119, 116, 112), (117, 113, 112, 116), (118, 114, 113, 117), (119, 115, 114, 118), (115, 112, 113, 114), (119, 118, 117, 116), (120, 121, 122, 123), (124, 127, 126, 125), (120, 124, 125, 121), (121, 125, 126, 122), (122, 126, 127, 123), (124, 120, 123, 127), (131, 135, 132, 128), (133, 129, 128, 132), (134, 130, 129, 133), (135, 131, 130, 134), (131, 128, 129, 130), (135, 134, 133, 132), (136, 137, 138, 139), (140, 143, 142, 141), (136, 140, 141, 137), (137, 141, 142, 138), (138, 142, 143, 139), (140, 136, 139, 143)])
me_cube_009.polygons.foreach_set('material_index', [0, 0, 0, 0, 0, 0, 0, 0, 0, 0, 0, 0, 0, 0, 0, 0, 0, 0, 0, 0, 0, 0, 0, 0, 0, 0, 0, 0, 0, 0, 0, 0, 0, 0, 0, 0, 0, 0, 0, 0, 0, 0, 0, 0, 0, 0, 0, 0, 1, 0, 0, 0, 0, 0, 0, 1, 1, 1, 0, 0, 0, 0, 0, 0, 0, 0, 0, 0, 0, 0, 0, 0, 0, 0, 0, 0, 0, 0, 0, 0, 0, 0, 0, 0, 0, 0, 0, 0, 0, 0, 0, 0, 0, 0, 0, 0, 0, 0, 0, 0, 0, 0, 0, 0, 0, 0, 0])
me_cube_009.materials.append(mat_tarmac)
me_cube_009.materials.append(mat_lightpaving)
me_cube_009.use_remesh_preserve_volume = False
me_cube_009.use_remesh_preserve_attributes = False
me_cube_009.use_mirror_vertex_groups = False
me_cube_009.update()
me_cube_018 = bpy.data.meshes.new('Cube.018')
me_cube_018.from_pydata([(-2.585, 1.206, 0.9795), (-2.585, 0.9264, 0.9795), (-2.685, 0.9264, 0.9795), (-2.685, 1.206, 0.9795), (-2.585, 1.206, 1.079), (-2.585, 0.9264, 1.079), (-2.685, 0.9264, 1.079), (-2.685, 1.206, 1.079)], [], [(0, 1, 2, 3), (4, 7, 6, 5), (0, 4, 5, 1), (1, 5, 6, 2), (2, 6, 7, 3), (4, 0, 3, 7)])
me_cube_018.materials.append(mat_woodenfencing)
me_cube_018.use_remesh_preserve_volume = False
me_cube_018.use_remesh_preserve_attributes = False
me_cube_018.use_mirror_vertex_groups = False
me_cube_018.update()
me_cube_017 = bpy.data.meshes.new('Cube.017')
me_cube_017.from_pydata([(-2.785, 1.206, 0.9795), (-2.785, 0.9264, 0.9795), (-2.885, 0.9264, 0.9795), (-2.885, 1.206, 0.9795), (-2.785, 1.206, 1.079), (-2.785, 0.9264, 1.079), (-2.885, 0.9264, 1.079), (-2.885, 1.206, 1.079)], [], [(0, 1, 2, 3), (4, 7, 6, 5), (0, 4, 5, 1), (1, 5, 6, 2), (2, 6, 7, 3), (4, 0, 3, 7)])
me_cube_017.materials.append(mat_woodenfencing)
me_cube_017.use_remesh_preserve_volume = False
me_cube_017.use_remesh_preserve_attributes = False
me_cube_017.use_mirror_vertex_groups = False
me_cube_017.update()
me_cube_016 = bpy.data.meshes.new('Cube.016')
me_cube_016.from_pydata([(-2.785, 1.206, 0.07947), (-2.785, 0.9264, 0.07947), (-2.885, 0.9264, 0.07947), (-2.885, 1.206, 0.07947), (-2.785, 1.206, 0.1795), (-2.785, 0.9264, 0.1795), (-2.885, 0.9264, 0.1795), (-2.885, 1.206, 0.1795)], [], [(0, 1, 2, 3), (4, 7, 6, 5), (0, 4, 5, 1), (1, 5, 6, 2), (2, 6, 7, 3), (4, 0, 3, 7)])
me_cube_016.materials.append(mat_woodenfencing)
me_cube_016.use_remesh_preserve_volume = False
me_cube_016.use_remesh_preserve_attributes = False
me_cube_016.use_mirror_vertex_groups = False
me_cube_016.update()
me_cube_015 = bpy.data.meshes.new('Cube.015')
me_cube_015.from_pydata([(-2.585, 1.206, 0.07947), (-2.585, 0.9264, 0.07947), (-2.685, 0.9264, 0.07947), (-2.685, 1.206, 0.07947), (-2.585, 1.206, 0.1795), (-2.585, 0.9264, 0.1795), (-2.685, 0.9264, 0.1795), (-2.685, 1.206, 0.1795)], [], [(0, 1, 2, 3), (4, 7, 6, 5), (0, 4, 5, 1), (1, 5, 6, 2), (2, 6, 7, 3), (4, 0, 3, 7)])
me_cube_015.materials.append(mat_woodenfencing)
me_cube_015.use_remesh_preserve_volume = False
me_cube_015.use_remesh_preserve_attributes = False
me_cube_015.use_mirror_vertex_groups = False
me_cube_015.update()
me_cube_014 = bpy.data.meshes.new('Cube.014')
me_cube_014.from_pydata([(-2.585, 1.206, -0.2205), (-2.585, 0.9264, -0.2205), (-2.685, 0.9264, -0.2205), (-2.685, 1.206, -0.2205), (-2.585, 1.206, -0.1205), (-2.585, 0.9264, -0.1205), (-2.685, 0.9264, -0.1205), (-2.685, 1.206, -0.1205)], [], [(0, 1, 2, 3), (4, 7, 6, 5), (0, 4, 5, 1), (1, 5, 6, 2), (2, 6, 7, 3), (4, 0, 3, 7)])
me_cube_014.materials.append(mat_woodenfencing)
me_cube_014.use_remesh_preserve_volume = False
me_cube_014.use_remesh_preserve_attributes = False
me_cube_014.use_mirror_vertex_groups = False
me_cube_014.update()
me_cube_013 = bpy.data.meshes.new('Cube.013')
me_cube_013.from_pydata([(-2.785, 1.206, -0.2205), (-2.785, 0.9264, -0.2205), (-2.885, 0.9264, -0.2205), (-2.885, 1.206, -0.2205), (-2.785, 1.206, -0.1205), (-2.785, 0.9264, -0.1205), (-2.885, 0.9264, -0.1205), (-2.885, 1.206, -0.1205)], [], [(0, 1, 2, 3), (4, 7, 6, 5), (0, 4, 5, 1), (1, 5, 6, 2), (2, 6, 7, 3), (4, 0, 3, 7)])
me_cube_013.materials.append(mat_woodenfencing)
me_cube_013.use_remesh_preserve_volume = False
me_cube_013.use_remesh_preserve_attributes = False
me_cube_013.use_mirror_vertex_groups = False
me_cube_013.update()
me_cube_012 = bpy.data.meshes.new('Cube.012')
me_cube_012.from_pydata([(-2.785, 1.206, -1.121), (-2.785, 0.9264, -1.121), (-2.885, 0.9264, -1.121), (-2.885, 1.206, -1.121), (-2.785, 1.206, -1.021), (-2.785, 0.9264, -1.021), (-2.885, 0.9264, -1.021), (-2.885, 1.206, -1.021)], [], [(0, 1, 2, 3), (4, 7, 6, 5), (0, 4, 5, 1), (1, 5, 6, 2), (2, 6, 7, 3), (4, 0, 3, 7)])
me_cube_012.materials.append(mat_woodenfencing)
me_cube_012.use_remesh_preserve_volume = False
me_cube_012.use_remesh_preserve_attributes = False
me_cube_012.use_mirror_vertex_groups = False
me_cube_012.update()
me_cube_004 = bpy.data.meshes.new('Cube.004')
me_cube_004.from_pydata([(-2.585, 1.206, -1.121), (-2.585, 0.9264, -1.121), (-2.685, 0.9264, -1.121), (-2.685, 1.206, -1.121), (-2.585, 1.206, -1.021), (-2.585, 0.9264, -1.021), (-2.685, 0.9264, -1.021), (-2.685, 1.206, -1.021)], [], [(0, 1, 2, 3), (4, 7, 6, 5), (0, 4, 5, 1), (1, 5, 6, 2), (2, 6, 7, 3), (4, 0, 3, 7)])
me_cube_004.materials.append(mat_woodenfencing)
me_cube_004.use_remesh_preserve_volume = False
me_cube_004.use_remesh_preserve_attributes = False
me_cube_004.use_mirror_vertex_groups = False
me_cube_004.update()
me_plane_026 = bpy.data.meshes.new('Plane.026')
me_plane_026.from_pydata([(1.179, -2.485, 1.226), (1.179, -2.885, 1.226), (-0.02053, -2.885, 1.226), (-0.02053, -2.485, 1.226)], [], [(0, 3, 2, 1)])
me_plane_026.materials.append(mat_woodenfencing)
me_plane_026.use_remesh_preserve_volume = False
me_plane_026.use_remesh_preserve_attributes = False
me_plane_026.use_mirror_vertex_groups = False
me_plane_026.update()
me_plane_025 = bpy.data.meshes.new('Plane.025')
me_plane_025.from_pydata([(1.179, -2.885, 1.226), (1.199, -2.999, 1.518), (-0.00125, -2.999, 1.518), (-0.02053, -2.885, 1.226)], [], [(0, 3, 2, 1)])
me_plane_025.materials.append(mat_woodenfencing)
me_plane_025.use_remesh_preserve_volume = False
me_plane_025.use_remesh_preserve_attributes = False
me_plane_025.use_mirror_vertex_groups = False
me_plane_025.update()
me_plane_024 = bpy.data.meshes.new('Plane.024')
me_plane_024.from_pydata([(-0.02053, -2.885, 1.226), (-0.00125, -3.002, 1.516), (-1.201, -3.002, 1.516), (-1.221, -2.885, 1.226)], [], [(0, 3, 2, 1)])
me_plane_024.materials.append(mat_woodenfencing)
me_plane_024.use_remesh_preserve_volume = False
me_plane_024.use_remesh_preserve_attributes = False
me_plane_024.use_mirror_vertex_groups = False
me_plane_024.update()
me_plane_023 = bpy.data.meshes.new('Plane.023')
me_plane_023.from_pydata([(-0.02053, -2.485, 1.226), (-0.02053, -2.885, 1.226), (-1.221, -2.885, 1.226), (-1.221, -2.485, 1.226)], [], [(0, 3, 2, 1)])
me_plane_023.materials.append(mat_woodenfencing)
me_plane_023.use_remesh_preserve_volume = False
me_plane_023.use_remesh_preserve_attributes = False
me_plane_023.use_mirror_vertex_groups = False
me_plane_023.update()
me_plane_020 = bpy.data.meshes.new('Plane.020')
me_plane_020.from_pydata([(0.8655, 1.886, 2.993), (0.8655, 1.666, 2.993), (-0.8645, 1.666, 2.993), (-0.8645, 1.886, 2.993)], [], [(0, 3, 2, 1)])
me_plane_020.materials.append(mat_signtext)
me_plane_020.use_remesh_preserve_volume = False
me_plane_020.use_remesh_preserve_attributes = False
me_plane_020.use_mirror_vertex_groups = False
me_plane_020.update()
me_plane_019 = bpy.data.meshes.new('Plane.019')
me_plane_019.from_pydata([(0.9655, 1.986, 3.0), (0.9655, 1.566, 3.0), (-0.9645, 1.566, 3.0), (-0.9645, 1.986, 3.0)], [], [(0, 3, 2, 1)])
me_plane_019.materials.append(mat_sign)
me_plane_019.use_remesh_preserve_volume = False
me_plane_019.use_remesh_preserve_attributes = False
me_plane_019.use_mirror_vertex_groups = False
me_plane_019.update()
me_plane_018 = bpy.data.meshes.new('Plane.018')
me_plane_018.from_pydata([(1.006, 1.526, 3.003), (1.006, 0.9264, 3.003), (0.9055, 0.9264, 3.003), (0.9055, 1.526, 3.003)], [], [(0, 3, 2, 1)])
me_plane_018.materials.append(mat_woodenfencing)
me_plane_018.use_remesh_preserve_volume = False
me_plane_018.use_remesh_preserve_attributes = False
me_plane_018.use_mirror_vertex_groups = False
me_plane_018.update()
me_plane_017 = bpy.data.meshes.new('Plane.017')
me_plane_017.from_pydata([(-0.8945, 1.526, 3.003), (-0.8945, 0.9264, 3.003), (-0.9945, 0.9264, 3.003), (-0.9945, 1.526, 3.003)], [], [(0, 3, 2, 1)])
me_plane_017.materials.append(mat_woodenfencing)
me_plane_017.use_remesh_preserve_volume = False
me_plane_017.use_remesh_preserve_attributes = False
me_plane_017.use_mirror_vertex_groups = False
me_plane_017.update()
me_plane_016 = bpy.data.meshes.new('Plane.016')
me_plane_016.from_pydata([(1.006, 2.026, 3.003), (1.006, 1.526, 3.003), (-0.9945, 1.526, 3.003), (-0.9945, 2.026, 3.003)], [], [(0, 3, 2, 1)])
me_plane_016.materials.append(mat_woodenfencing)
me_plane_016.use_remesh_preserve_volume = False
me_plane_016.use_remesh_preserve_attributes = False
me_plane_016.use_mirror_vertex_groups = False
me_plane_016.update()
me_plane_004 = bpy.data.meshes.new('Plane.004')
me_plane_004.from_pydata([(4.35, -1.14, 0.9001), (4.35, -4.15, 0.9001), (-4.16, -4.15, 0.9001), (-4.16, -1.14, 0.9001), (-4.16, -1.14, 1.0), (-4.16, -4.15, 1.0), (4.35, -4.15, 1.0), (4.35, -1.14, 1.0)], [], [(3, 0, 7, 4), (1, 2, 5, 6), (5, 4, 7, 6), (0, 1, 6, 7), (2, 3, 4, 5)])
_uv = me_plane_004.uv_layers.new(name='UVMap')
_uv.uv.foreach_set('vector', [0.0, 1.0, 0.0, 0.0, 1.0, 0.0, 1.0, 1.0, 0.0, 1.0, 0.0, 0.0, 1.0, 0.0, 1.0, 1.0, 0.0, 1.0, 0.0, 0.0, 1.0, 0.0, 1.0, 1.0, 0.0, 1.0, 0.0, 0.0, 1.0, 0.0, 1.0, 1.0, 0.0, 1.0, 0.0, 0.0, 1.0, 0.0, 1.0, 1.0])
_ca = me_plane_004.color_attributes.new('Col', 'BYTE_COLOR', 'CORNER')
_ca.data.foreach_set('color', [1.0, 1.0, 1.0, 1.0, 1.0, 1.0, 1.0, 1.0, 1.0, 1.0, 1.0, 1.0, 1.0, 1.0, 1.0, 1.0, 1.0, 1.0, 1.0, 1.0, 1.0, 1.0, 1.0, 1.0, 1.0, 1.0, 1.0, 1.0, 1.0, 1.0, 1.0, 1.0, 1.0, 1.0, 1.0, 1.0, 1.0, 1.0, 1.0, 1.0, 1.0, 1.0, 1.0, 1.0, 1.0, 1.0, 1.0, 1.0, 1.0, 1.0, 1.0, 1.0, 1.0, 1.0, 1.0, 1.0, 1.0, 1.0, 1.0, 1.0, 1.0, 1.0, 1.0, 1.0, 1.0, 1.0, 1.0, 1.0, 1.0, 1.0, 1.0, 1.0, 1.0, 1.0, 1.0, 1.0, 1.0, 1.0, 1.0, 1.0])
me_plane_004.materials.append(mat_tarmac)
me_plane_004.use_remesh_preserve_volume = False
me_plane_004.use_remesh_preserve_attributes = False
me_plane_004.use_mirror_vertex_groups = False
me_plane_004.update()
me_plane_003 = bpy.data.meshes.new('Plane.003')
me_plane_003.from_pydata([(4.35, -0.8396, 0.9001), (4.35, -1.15, 0.9001), (-4.16, -1.15, 0.9001), (-4.16, -0.8396, 0.9001), (-4.16, -0.8396, 1.0), (-4.16, -1.15, 1.0), (4.35, -1.15, 1.0), (4.35, -0.8396, 1.0)], [], [(3, 0, 7, 4), (1, 2, 5, 6), (5, 4, 7, 6), (0, 1, 6, 7), (2, 3, 4, 5)])
_uv = me_plane_003.uv_layers.new(name='UVMap')
_uv.uv.foreach_set('vector', [0.0, 1.0, 0.0, 0.0, 1.0, 0.0, 1.0, 1.0, 0.0, 1.0, 0.0, 0.0, 1.0, 0.0, 1.0, 1.0, 0.0, 1.0, 0.0, 0.0, 1.0, 0.0, 1.0, 1.0, 0.0, 1.0, 0.0, 0.0, 1.0, 0.0, 1.0, 1.0, 0.0, 1.0, 0.0, 0.0, 1.0, 0.0, 1.0, 1.0])
_ca = me_plane_003.color_attributes.new('Col', 'BYTE_COLOR', 'CORNER')
_ca.data.foreach_set('color', [1.0, 1.0, 1.0, 1.0, 1.0, 1.0, 1.0, 1.0, 1.0, 1.0, 1.0, 1.0, 1.0, 1.0, 1.0, 1.0, 1.0, 1.0, 1.0, 1.0, 1.0, 1.0, 1.0, 1.0, 1.0, 1.0, 1.0, 1.0, 1.0, 1.0, 1.0, 1.0, 1.0, 1.0, 1.0, 1.0, 1.0, 1.0, 1.0, 1.0, 1.0, 1.0, 1.0, 1.0, 1.0, 1.0, 1.0, 1.0, 1.0, 1.0, 1.0, 1.0, 1.0, 1.0, 1.0, 1.0, 1.0, 1.0, 1.0, 1.0, 1.0, 1.0, 1.0, 1.0, 1.0, 1.0, 1.0, 1.0, 1.0, 1.0, 1.0, 1.0, 1.0, 1.0, 1.0, 1.0, 1.0, 1.0, 1.0, 1.0])
me_plane_003.materials.append(mat_lightpaving)
me_plane_003.use_remesh_preserve_volume = False
me_plane_003.use_remesh_preserve_attributes = False
me_plane_003.use_mirror_vertex_groups = False
me_plane_003.update()
me_plane = bpy.data.meshes.new('Plane')
me_plane.from_pydata([(4.25, 4.06, 0.0001214), (4.25, -4.25, 0.0001214), (-4.06, -4.25, 0.0001214), (-4.06, 4.06, 0.0001214)], [], [(0, 3, 2, 1)])
me_plane.materials.append(mat_transparent)
me_plane.use_remesh_preserve_volume = False
me_plane.use_remesh_preserve_attributes = False
me_plane.use_mirror_vertex_groups = False
me_plane.update()
me_sphere = bpy.data.meshes.new('Sphere')
me_sphere.from_pydata([(-1.333e-06, 1.25e-06, 31.62), (-22.88, 16.62, 14.14), (8.74, 26.9, 14.14), (28.28, 4.856e-07, 14.14), (-8.74, 26.9, -14.14), (22.88, 16.62, -14.14), (-28.28, -7.508e-07, -14.14), (1.432e-06, -1.515e-06, -31.62), (-13.45, 9.772, 26.9), (5.137, 15.81, 26.9), (-8.313, 25.58, 16.63), (-26.9, 5.941e-07, 16.63), (16.63, 1.043e-06, 26.9), (21.76, 15.81, 16.63), (-30.08, 9.772, -1.941e-06), (-18.59, 25.58, -2.13e-06), (4.973e-08, 31.62, -1.581e-06), (18.59, 25.58, -5.047e-07), (30.08, 9.772, 6.886e-07), (-21.76, 15.81, -16.63), (8.313, 25.58, -16.63), (26.9, -8.593e-07, -16.63), (-16.63, -1.308e-06, -26.9), (-5.137, 15.81, -26.9), (13.45, 9.772, -26.9), (-24.33, 17.68, -2.035e-06), (-20.73, 21.1, 7.071), (-21.46, 21.63, -2.082e-06), (-19.66, 23.34, 3.536), (-22.53, 19.39, 3.536), (-22.9, 19.65, -2.059e-06), (-20.02, 23.61, -2.106e-06), (-20.2, 22.22, 5.303), (-19.12, 24.46, 1.768), (-21.63, 20.25, 5.303), (-23.43, 18.53, 1.768), (-20.56, 22.49, 1.768), (-21.1, 21.37, 3.536), (-22.0, 20.51, 1.768), (-22.18, 20.64, -2.071e-06), (-20.74, 22.62, -2.094e-06), (-19.93, 22.78, 4.419), (-19.39, 23.9, 2.652), (-22.08, 19.82, 4.419), (-22.98, 18.96, 2.652), (-21.01, 22.06, 0.8839), (-20.11, 22.92, 2.652), (-21.82, 20.38, 3.536), (-20.38, 22.36, 3.536), (-21.73, 21.07, 0.8839), (-22.26, 19.95, 2.652), (-20.29, 23.05, 0.8839), (-19.57, 24.04, 0.8839), (-19.84, 23.48, 1.768), (-20.83, 21.93, 2.652), (-21.55, 20.94, 2.652), (-21.28, 21.5, 1.768), (-23.16, 19.09, 0.8839), (-22.45, 20.08, 0.8839), (-22.71, 19.52, 1.768), (-21.37, 20.81, 4.419), (-20.65, 21.8, 4.419), (-20.92, 21.24, 5.303), (-6.725, 4.886, 29.26), (-18.17, 13.2, 20.52), (2.569, 7.906, 29.26), (6.939, 21.36, 20.52), (0.2137, 26.24, 15.38), (-15.6, 21.1, 15.38), (-24.89, 8.312, 15.38), (-29.18, 4.886, -7.071), (-26.48, 13.2, 7.071), (-13.66, 26.24, -7.071), (4.37, 29.26, 7.071), (-4.37, 29.26, -7.071), (13.66, 26.24, 7.071), (20.73, 21.1, -7.071), (-25.02, 7.906, -15.38), (-15.25, 21.36, -15.38), (-0.2137, 26.24, -15.38), (15.6, 21.1, -15.38), (-22.45, -1.03e-06, -20.52), (-8.313, -1.412e-06, -29.26), (-6.939, 21.36, -20.52), (-2.569, 7.906, -29.26), (18.17, 13.2, -20.52), (6.725, 4.886, -29.26), (-10.88, 17.68, 21.76), (-4.156, 12.79, 26.9), (-1.588, 20.7, 21.76), (-20.17, 4.886, 21.76), (-28.49, 4.886, 8.313), (-4.156, 28.6, 8.313), (-13.45, 25.58, 8.313), (-9.294, 28.6, -1.855e-06), (-25.92, 12.79, -8.313), (-20.17, 20.7, -8.313), (4.156, 28.6, -8.313), (9.294, 28.6, -1.043e-06), (13.45, 25.58, -8.313), (-13.45, 15.81, -21.76), (-19.19, 7.906, -21.76), (-10.88, 7.906, -26.9), (10.88, 17.68, -21.76), (1.588, 20.7, -21.76), (4.156, 12.79, -26.9), (-19.08, 24.81, 0.4419)], [], [(9, 13, 12), (3, 12, 13), (18, 3, 13), (13, 17, 18), (21, 18, 5), (30, 25, 19), (26, 32, 10), (25, 35, 1), (34, 26, 1), (31, 40, 19), (40, 27, 19), (27, 39, 19), (39, 30, 19), (32, 41, 10), (41, 28, 10), (28, 42, 10), (42, 33, 10), (51, 36, 45), (45, 40, 51), (31, 51, 40), (40, 45, 27), (51, 31, 52), (52, 53, 51), (36, 51, 53), (53, 52, 33), (42, 28, 46), (46, 53, 42), (33, 42, 53), (53, 46, 36), (54, 36, 46), (46, 48, 54), (37, 54, 48), (48, 46, 28), (54, 37, 55), (55, 56, 54), (36, 54, 56), (56, 55, 38), (49, 27, 45), (45, 56, 49), (38, 49, 56), (56, 45, 36), (50, 38, 55), (55, 47, 50), (29, 50, 47), (47, 55, 37), (30, 57, 25), (57, 35, 25), (57, 30, 58), (58, 59, 57), (35, 57, 59), (59, 58, 38), (50, 29, 44), (44, 59, 50), (38, 50, 59), (59, 44, 35), (49, 38, 58), (58, 39, 49), (27, 49, 39), (39, 58, 30), (60, 34, 43), (43, 47, 60), (37, 60, 47), (47, 43, 29), (60, 37, 61), (61, 62, 60), (34, 60, 62), (62, 61, 32), (34, 62, 26), (62, 32, 26), (41, 32, 61), (61, 48, 41), (28, 41, 48), (48, 61, 37), (35, 44, 1), (44, 29, 1), (29, 43, 1), (43, 34, 1), (68, 10, 87), (87, 64, 68), (1, 68, 64), (64, 87, 8), (88, 8, 87), (87, 89, 88), (9, 88, 89), (89, 87, 10), (67, 2, 66), (66, 89, 67), (10, 67, 89), (89, 66, 9), (88, 9, 65), (65, 63, 88), (8, 88, 63), (65, 0, 63), (90, 11, 69), (69, 64, 90), (8, 90, 64), (64, 69, 1), (9, 66, 13), (66, 2, 13), (0, 65, 12), (65, 9, 12), (91, 14, 71), (71, 69, 91), (11, 91, 69), (69, 71, 1), (92, 16, 73), (73, 67, 92), (10, 92, 67), (67, 73, 2), (92, 10, 93), (93, 94, 92), (16, 92, 94), (94, 93, 15), (72, 4, 74), (74, 94, 72), (15, 72, 94), (94, 74, 16), (17, 76, 18), (76, 5, 18), (2, 75, 13), (75, 17, 13), (77, 19, 95), (95, 70, 77), (6, 77, 70), (70, 95, 14), (78, 4, 72), (72, 96, 78), (19, 78, 96), (96, 72, 15), (79, 20, 97), (97, 74, 79), (4, 79, 74), (74, 97, 16), (98, 16, 97), (97, 99, 98), (17, 98, 99), (99, 97, 20), (80, 5, 76), (76, 99, 80), (20, 80, 99), (99, 76, 17), (98, 17, 75), (75, 73, 98), (16, 98, 73), (73, 75, 2), (100, 23, 83), (83, 78, 100), (19, 100, 78), (78, 83, 4), (100, 19, 101), (101, 102, 100), (23, 100, 102), (102, 101, 22), (82, 7, 84), (84, 102, 82), (22, 82, 102), (102, 84, 23), (81, 22, 101), (101, 77, 81), (6, 81, 77), (77, 101, 19), (103, 24, 85), (85, 80, 103), (20, 103, 80), (80, 85, 5), (103, 20, 104), (104, 105, 103), (24, 103, 105), (105, 104, 23), (84, 7, 86), (86, 105, 84), (23, 84, 105), (105, 86, 24), (83, 23, 104), (104, 79, 83), (4, 83, 79), (79, 104, 20), (5, 85, 21), (85, 24, 21), (14, 95, 25), (95, 19, 25), (1, 71, 25), (71, 14, 25), (10, 68, 26), (68, 1, 26), (19, 96, 31), (96, 15, 31), (15, 93, 33), (93, 10, 33), (52, 106, 33), (106, 15, 33), (15, 106, 31), (106, 52, 31)])
me_sphere.use_remesh_preserve_volume = False
me_sphere.use_remesh_preserve_attributes = False
me_sphere.use_mirror_vertex_groups = False
me_sphere.update()

# ---- objects
ob_circle_004 = bpy.data.objects.new('Circle.004', me_circle_006)
ob_circle_003 = bpy.data.objects.new('Circle.003', me_circle_005)
ob_circle_002 = bpy.data.objects.new('Circle.002', me_circle_004)
ob_circle_001 = bpy.data.objects.new('Circle.001', me_circle_003)
ob_circle = bpy.data.objects.new('Circle', me_circle_002)
ob_cube_025 = bpy.data.objects.new('Cube.025', me_cube_025)
ob_cube_024 = bpy.data.objects.new('Cube.024', me_cube_024)
ob_cube_023 = bpy.data.objects.new('Cube.023', me_cube_023)
ob_cube_022 = bpy.data.objects.new('Cube.022', me_cube_022)
ob_plane_031 = bpy.data.objects.new('Plane.031', me_plane_031)
ob_plane_030 = bpy.data.objects.new('Plane.030', me_plane_030)
ob_plane_029 = bpy.data.objects.new('Plane.029', me_plane_029)
ob_plane_028 = bpy.data.objects.new('Plane.028', me_plane_028)
ob_cube_021 = bpy.data.objects.new('Cube.021', me_cube_021)
ob_cube_020 = bpy.data.objects.new('Cube.020', me_cube_020)
ob_cube_019 = bpy.data.objects.new('Cube.019', me_cube_019)
ob_cube_018 = bpy.data.objects.new('Cube.018', me_cube_011)
ob_cube_017 = bpy.data.objects.new('Cube.017', me_cube_010)
ob_cube_015 = bpy.data.objects.new('Cube.015', me_cube_008)
ob_cube_014 = bpy.data.objects.new('Cube.014', me_cube_007)
ob_cube_013 = bpy.data.objects.new('Cube.013', me_cube_006)
ob_plane_027 = bpy.data.objects.new('Plane.027', me_plane_027)
ob_plane_026 = bpy.data.objects.new('Plane.026', me_plane_022)
ob_plane_025 = bpy.data.objects.new('Plane.025', me_plane_021)
ob_plane_024 = bpy.data.objects.new('Plane.024', me_plane_015)
ob_cube_012 = bpy.data.objects.new('Cube.012', me_cube_005)
ob_cube_003 = bpy.data.objects.new('Cube.003', me_cube_003)
ob_cube_002 = bpy.data.objects.new('Cube.002', me_cube_002)
ob_cube_001 = bpy.data.objects.new('Cube.001', me_cube_001)
ob_plane_023 = bpy.data.objects.new('Plane.023', me_plane_014)
ob_plane_022 = bpy.data.objects.new('Plane.022', me_plane_013)
ob_plane_021 = bpy.data.objects.new('Plane.021', me_plane_012)
ob_plane_016 = bpy.data.objects.new('Plane.016', me_plane_011)
ob_plane_012 = bpy.data.objects.new('Plane.012', me_plane_010)
ob_plane_011 = bpy.data.objects.new('Plane.011', me_plane_009)
ob_plane_010 = bpy.data.objects.new('Plane.010', me_plane_008)
ob_plane_009 = bpy.data.objects.new('Plane.009', me_plane_007)
ob_plane_007 = bpy.data.objects.new('Plane.007', me_plane_006)
ob_plane_005 = bpy.data.objects.new('Plane.005', me_plane_001)
ob_cube = bpy.data.objects.new('Cube', me_cube)
ob_plane_002 = bpy.data.objects.new('Plane.002', me_plane_005)
ob_plane_001 = bpy.data.objects.new('Plane.001', me_plane_002)
ob_cube_016 = bpy.data.objects.new('Cube.016', me_cube_009)
ob_cube_011 = bpy.data.objects.new('Cube.011', me_cube_018)
ob_cube_010 = bpy.data.objects.new('Cube.010', me_cube_017)
ob_cube_009 = bpy.data.objects.new('Cube.009', me_cube_016)
ob_cube_008 = bpy.data.objects.new('Cube.008', me_cube_015)
ob_cube_007 = bpy.data.objects.new('Cube.007', me_cube_014)
ob_cube_006 = bpy.data.objects.new('Cube.006', me_cube_013)
ob_cube_005 = bpy.data.objects.new('Cube.005', me_cube_012)
ob_cube_004 = bpy.data.objects.new('Cube.004', me_cube_004)
ob_plane_020 = bpy.data.objects.new('Plane.020', me_plane_026)
ob_plane_019 = bpy.data.objects.new('Plane.019', me_plane_025)
ob_plane_018 = bpy.data.objects.new('Plane.018', me_plane_024)
ob_plane_017 = bpy.data.objects.new('Plane.017', me_plane_023)
ob_plane_008 = bpy.data.objects.new('Plane.008', me_plane_020)
ob_plane_006 = bpy.data.objects.new('Plane.006', me_plane_019)
ob_plane_015 = bpy.data.objects.new('Plane.015', me_plane_018)
ob_plane_014 = bpy.data.objects.new('Plane.014', me_plane_017)
ob_plane_013 = bpy.data.objects.new('Plane.013', me_plane_016)
ob_plane_004 = bpy.data.objects.new('Plane.004', me_plane_004)
ob_plane_003 = bpy.data.objects.new('Plane.003', me_plane_003)
ob_plane = bpy.data.objects.new('Plane', me_plane)
ob_camera = bpy.data.objects.new('Camera', cam_camera_001)
ob_sphere = bpy.data.objects.new('Sphere', me_sphere)
ob_lamp_001 = bpy.data.objects.new('Lamp.001', light_lamp)

# ---- transforms, parenting, visibility, modifiers, constraints
ob_circle_004.location = (0.0, 0.0, 0.0)
ob_circle_004.lock_rotations_4d = False
ob_circle_004.empty_display_type = 'ARROWS'
ob_circle_004.color = (0.0, 0.0, 0.0, 1.0)
ob_circle_004.lineart.crease_threshold = 0.0
ob_circle_003.location = (0.0, 0.0, 0.0)
ob_circle_003.lock_rotations_4d = False
ob_circle_003.empty_display_type = 'ARROWS'
ob_circle_003.color = (0.0, 0.0, 0.0, 1.0)
ob_circle_003.lineart.crease_threshold = 0.0
ob_circle_002.location = (0.0, 0.0, 0.0)
ob_circle_002.lock_rotations_4d = False
ob_circle_002.empty_display_type = 'ARROWS'
ob_circle_002.color = (0.0, 0.0, 0.0, 1.0)
ob_circle_002.lineart.crease_threshold = 0.0
ob_circle_001.location = (0.0, 0.0, 0.0)
ob_circle_001.lock_rotations_4d = False
ob_circle_001.empty_display_type = 'ARROWS'
ob_circle_001.color = (0.0, 0.0, 0.0, 1.0)
ob_circle_001.lineart.crease_threshold = 0.0
ob_circle.location = (0.0, 0.0, 0.0)
ob_circle.lock_rotations_4d = False
ob_circle.empty_display_type = 'ARROWS'
ob_circle.color = (0.0, 0.0, 0.0, 1.0)
ob_circle.lineart.crease_threshold = 0.0
ob_cube_025.location = (-2.695e-29, -1.193e-36, 0.0)
ob_cube_025.rotation_euler = (1.571, -0.0, 1.571)
ob_cube_025.lock_rotations_4d = False
ob_cube_025.empty_display_type = 'ARROWS'
ob_cube_025.color = (0.0, 0.0, 0.0, 1.0)
ob_cube_025.lineart.crease_threshold = 0.0
ob_cube_024.location = (-2.695e-29, -1.193e-36, 0.0)
ob_cube_024.rotation_euler = (1.571, -0.0, 1.571)
ob_cube_024.lock_rotations_4d = False
ob_cube_024.empty_display_type = 'ARROWS'
ob_cube_024.color = (0.0, 0.0, 0.0, 1.0)
ob_cube_024.lineart.crease_threshold = 0.0
ob_cube_023.location = (-2.695e-29, -1.193e-36, 0.0)
ob_cube_023.rotation_euler = (1.571, -0.0, 1.571)
ob_cube_023.lock_rotations_4d = False
ob_cube_023.empty_display_type = 'ARROWS'
ob_cube_023.color = (0.0, 0.0, 0.0, 1.0)
ob_cube_023.lineart.crease_threshold = 0.0
ob_cube_022.location = (-2.695e-29, -1.193e-36, 0.0)
ob_cube_022.rotation_euler = (1.571, -0.0, 1.571)
ob_cube_022.lock_rotations_4d = False
ob_cube_022.empty_display_type = 'ARROWS'
ob_cube_022.color = (0.0, 0.0, 0.0, 1.0)
ob_cube_022.lineart.crease_threshold = 0.0
ob_plane_031.location = (0.0, 0.0, 0.0)
ob_plane_031.lock_rotations_4d = False
ob_plane_031.empty_display_type = 'ARROWS'
ob_plane_031.color = (0.0, 0.0, 0.0, 1.0)
ob_plane_031.lineart.crease_threshold = 0.0
ob_plane_030.location = (0.0, 0.0, 0.0)
ob_plane_030.lock_rotations_4d = False
ob_plane_030.empty_display_type = 'ARROWS'
ob_plane_030.color = (0.0, 0.0, 0.0, 1.0)
ob_plane_030.lineart.crease_threshold = 0.0
ob_plane_029.location = (0.0, 0.0, 0.0)
ob_plane_029.lock_rotations_4d = False
ob_plane_029.empty_display_type = 'ARROWS'
ob_plane_029.color = (0.0, 0.0, 0.0, 1.0)
ob_plane_029.lineart.crease_threshold = 0.0
ob_plane_028.location = (0.0, 0.0, 0.0)
ob_plane_028.lock_rotations_4d = False
ob_plane_028.empty_display_type = 'ARROWS'
ob_plane_028.color = (0.0, 0.0, 0.0, 1.0)
ob_plane_028.lineart.crease_threshold = 0.0
ob_cube_021.location = (0.0, 0.0, 0.0)
ob_cube_021.rotation_euler = (1.571, -0.0, 1.571)
ob_cube_021.lock_rotations_4d = False
ob_cube_021.empty_display_type = 'ARROWS'
ob_cube_021.color = (0.0, 0.0, 0.0, 1.0)
ob_cube_021.lineart.crease_threshold = 0.0
ob_cube_020.location = (0.0, 0.0, 0.0)
ob_cube_020.rotation_euler = (1.571, -0.0, 1.571)
ob_cube_020.lock_rotations_4d = False
ob_cube_020.empty_display_type = 'ARROWS'
ob_cube_020.color = (0.0, 0.0, 0.0, 1.0)
ob_cube_020.lineart.crease_threshold = 0.0
ob_cube_019.location = (0.0, 0.0, 0.0)
ob_cube_019.rotation_euler = (1.571, -0.0, 1.571)
ob_cube_019.lock_rotations_4d = False
ob_cube_019.empty_display_type = 'ARROWS'
ob_cube_019.color = (0.0, 0.0, 0.0, 1.0)
ob_cube_019.lineart.crease_threshold = 0.0
ob_cube_018.location = (0.0, 0.0, 0.0)
ob_cube_018.rotation_euler = (1.571, -0.0, 1.571)
ob_cube_018.lock_rotations_4d = False
ob_cube_018.empty_display_type = 'ARROWS'
ob_cube_018.color = (0.0, 0.0, 0.0, 1.0)
ob_cube_018.lineart.crease_threshold = 0.0
ob_cube_017.location = (2.449e-30, 1.042e-37, 0.0)
ob_cube_017.rotation_euler = (1.571, -0.0, 1.571)
ob_cube_017.lock_rotations_4d = False
ob_cube_017.empty_display_type = 'ARROWS'
ob_cube_017.color = (0.0, 0.0, 0.0, 1.0)
ob_cube_017.lineart.crease_threshold = 0.0
ob_cube_015.location = (2.449e-30, 1.042e-37, 0.0)
ob_cube_015.rotation_euler = (1.571, -0.0, 1.571)
ob_cube_015.lock_rotations_4d = False
ob_cube_015.empty_display_type = 'ARROWS'
ob_cube_015.color = (0.0, 0.0, 0.0, 1.0)
ob_cube_015.lineart.crease_threshold = 0.0
ob_cube_014.location = (2.449e-30, 1.042e-37, 0.0)
ob_cube_014.rotation_euler = (1.571, -0.0, 1.571)
ob_cube_014.lock_rotations_4d = False
ob_cube_014.empty_display_type = 'ARROWS'
ob_cube_014.color = (0.0, 0.0, 0.0, 1.0)
ob_cube_014.lineart.crease_threshold = 0.0
ob_cube_013.location = (2.449e-30, 1.042e-37, 0.0)
ob_cube_013.rotation_euler = (1.571, -0.0, 1.571)
ob_cube_013.lock_rotations_4d = False
ob_cube_013.empty_display_type = 'ARROWS'
ob_cube_013.color = (0.0, 0.0, 0.0, 1.0)
ob_cube_013.lineart.crease_threshold = 0.0
ob_plane_027.location = (0.0, 0.0, 0.0)
ob_plane_027.lock_rotations_4d = False
ob_plane_027.empty_display_type = 'ARROWS'
ob_plane_027.color = (0.0, 0.0, 0.0, 1.0)
ob_plane_027.lineart.crease_threshold = 0.0
ob_plane_026.location = (0.0, 0.0, 0.0)
ob_plane_026.lock_rotations_4d = False
ob_plane_026.empty_display_type = 'ARROWS'
ob_plane_026.color = (0.0, 0.0, 0.0, 1.0)
ob_plane_026.lineart.crease_threshold = 0.0
ob_plane_025.location = (0.0, 0.0, 0.0)
ob_plane_025.lock_rotations_4d = False
ob_plane_025.empty_display_type = 'ARROWS'
ob_plane_025.color = (0.0, 0.0, 0.0, 1.0)
ob_plane_025.lineart.crease_threshold = 0.0
ob_plane_024.location = (0.0, 0.0, 0.0)
ob_plane_024.lock_rotations_4d = False
ob_plane_024.empty_display_type = 'ARROWS'
ob_plane_024.color = (0.0, 0.0, 0.0, 1.0)
ob_plane_024.lineart.crease_threshold = 0.0
ob_cube_012.location = (2.826e-31, 1.197e-38, 0.0)
ob_cube_012.rotation_euler = (1.571, -0.0, 1.571)
ob_cube_012.lock_rotations_4d = False
ob_cube_012.empty_display_type = 'ARROWS'
ob_cube_012.color = (0.0, 0.0, 0.0, 1.0)
ob_cube_012.lineart.crease_threshold = 0.0
ob_cube_003.location = (2.826e-31, 1.197e-38, 0.0)
ob_cube_003.rotation_euler = (1.571, -0.0, 1.571)
ob_cube_003.lock_rotations_4d = False
ob_cube_003.empty_display_type = 'ARROWS'
ob_cube_003.color = (0.0, 0.0, 0.0, 1.0)
ob_cube_003.lineart.crease_threshold = 0.0
ob_cube_002.location = (2.826e-31, 1.197e-38, 0.0)
ob_cube_002.rotation_euler = (1.571, -0.0, 1.571)
ob_cube_002.lock_rotations_4d = False
ob_cube_002.empty_display_type = 'ARROWS'
ob_cube_002.color = (0.0, 0.0, 0.0, 1.0)
ob_cube_002.lineart.crease_threshold = 0.0
ob_cube_001.location = (2.826e-31, 1.197e-38, 0.0)
ob_cube_001.rotation_euler = (1.571, -0.0, 1.571)
ob_cube_001.lock_rotations_4d = False
ob_cube_001.empty_display_type = 'ARROWS'
ob_cube_001.color = (0.0, 0.0, 0.0, 1.0)
ob_cube_001.lineart.crease_threshold = 0.0
ob_plane_023.location = (-1.282e-30, 0.0, 1.176e-32)
ob_plane_023.rotation_euler = (1.571, -0.0, 1.571)
ob_plane_023.lock_rotations_4d = False
ob_plane_023.empty_display_type = 'ARROWS'
ob_plane_023.color = (0.0, 0.0, 0.0, 1.0)
ob_plane_023.lineart.crease_threshold = 0.0
ob_plane_022.location = (0.0, 5.027e-32, 0.0)
ob_plane_022.rotation_euler = (1.571, -0.0, 1.571)
ob_plane_022.lock_rotations_4d = False
ob_plane_022.empty_display_type = 'ARROWS'
ob_plane_022.color = (0.0, 0.0, 0.0, 1.0)
ob_plane_022.lineart.crease_threshold = 0.0
ob_plane_021.location = (0.0, 0.0, -4.337e-19)
ob_plane_021.rotation_euler = (1.571, -0.0, -0.0)
ob_plane_021.lock_rotations_4d = False
ob_plane_021.empty_display_type = 'ARROWS'
ob_plane_021.color = (0.0, 0.0, 0.0, 1.0)
ob_plane_021.lineart.crease_threshold = 0.0
ob_plane_016.location = (0.0, 0.0, 0.0)
ob_plane_016.rotation_euler = (1.571, -0.0, -0.0)
ob_plane_016.lock_rotations_4d = False
ob_plane_016.empty_display_type = 'ARROWS'
ob_plane_016.color = (0.0, 0.0, 0.0, 1.0)
ob_plane_016.lineart.crease_threshold = 0.0
ob_plane_012.location = (0.0, 0.0, 0.0)
ob_plane_012.rotation_euler = (1.571, -0.0, -0.0)
ob_plane_012.lock_rotations_4d = False
ob_plane_012.empty_display_type = 'ARROWS'
ob_plane_012.color = (0.0, 0.0, 0.0, 1.0)
ob_plane_012.lineart.crease_threshold = 0.0
ob_plane_011.location = (0.0, 0.0, 0.0)
ob_plane_011.rotation_euler = (1.571, -0.0, -0.0)
ob_plane_011.lock_rotations_4d = False
ob_plane_011.empty_display_type = 'ARROWS'
ob_plane_011.color = (0.0, 0.0, 0.0, 1.0)
ob_plane_011.lineart.crease_threshold = 0.0
ob_plane_010.location = (0.0, 0.0, 0.0)
ob_plane_010.rotation_euler = (1.571, -0.0, -0.0)
ob_plane_010.lock_rotations_4d = False
ob_plane_010.empty_display_type = 'ARROWS'
ob_plane_010.color = (0.0, 0.0, 0.0, 1.0)
ob_plane_010.lineart.crease_threshold = 0.0
ob_plane_009.location = (0.0, 0.0, 0.0)
ob_plane_009.rotation_euler = (1.571, -0.0, -0.0)
ob_plane_009.lock_rotations_4d = False
ob_plane_009.empty_display_type = 'ARROWS'
ob_plane_009.color = (0.0, 0.0, 0.0, 1.0)
ob_plane_009.lineart.crease_threshold = 0.0
ob_plane_007.location = (0.0, 0.0, 0.0)
ob_plane_007.rotation_euler = (1.571, -0.0, -0.0)
ob_plane_007.lock_rotations_4d = False
ob_plane_007.empty_display_type = 'ARROWS'
ob_plane_007.color = (0.0, 0.0, 0.0, 1.0)
ob_plane_007.lineart.crease_threshold = 0.0
ob_plane_005.location = (0.0, 0.0, 0.0)
ob_plane_005.rotation_euler = (1.571, -0.0, -0.0)
ob_plane_005.lock_rotations_4d = False
ob_plane_005.empty_display_type = 'ARROWS'
ob_plane_005.color = (0.0, 0.0, 0.0, 1.0)
ob_plane_005.lineart.crease_threshold = 0.0
ob_cube.location = (0.0, 0.0, 0.0)
ob_cube.rotation_euler = (1.571, -0.0, -0.0)
ob_cube.lock_rotations_4d = False
ob_cube.empty_display_type = 'ARROWS'
ob_cube.color = (0.0, 0.0, 0.0, 1.0)
ob_cube.lineart.crease_threshold = 0.0
ob_plane_002.location = (0.0, 0.0, 0.0)
ob_plane_002.lock_rotations_4d = False
ob_plane_002.empty_display_type = 'ARROWS'
ob_plane_002.color = (0.0, 0.0, 0.0, 1.0)
ob_plane_002.lineart.crease_threshold = 0.0
ob_plane_001.location = (0.0, 0.0, 0.0)
ob_plane_001.rotation_euler = (1.571, -0.0, -0.0)
ob_plane_001.lock_rotations_4d = False
ob_plane_001.empty_display_type = 'ARROWS'
ob_plane_001.color = (0.0, 0.0, 0.0, 1.0)
ob_plane_001.lineart.crease_threshold = 0.0
ob_cube_016.location = (0.0, 0.0, 0.0)
ob_cube_016.rotation_euler = (1.571, -0.0, -0.0)
ob_cube_016.lock_rotations_4d = False
ob_cube_016.empty_display_type = 'ARROWS'
ob_cube_016.color = (0.0, 0.0, 0.0, 1.0)
ob_cube_016.lineart.crease_threshold = 0.0
ob_cube_011.location = (0.0, 0.0, 0.0)
ob_cube_011.rotation_euler = (1.571, -0.0, 1.571)
ob_cube_011.lock_rotations_4d = False
ob_cube_011.empty_display_type = 'ARROWS'
ob_cube_011.color = (0.0, 0.0, 0.0, 1.0)
ob_cube_011.lineart.crease_threshold = 0.0
ob_cube_010.location = (0.0, 0.0, 0.0)
ob_cube_010.rotation_euler = (1.571, -0.0, 1.571)
ob_cube_010.lock_rotations_4d = False
ob_cube_010.empty_display_type = 'ARROWS'
ob_cube_010.color = (0.0, 0.0, 0.0, 1.0)
ob_cube_010.lineart.crease_threshold = 0.0
ob_cube_009.location = (0.0, 0.0, 0.0)
ob_cube_009.rotation_euler = (1.571, -0.0, 1.571)
ob_cube_009.lock_rotations_4d = False
ob_cube_009.empty_display_type = 'ARROWS'
ob_cube_009.color = (0.0, 0.0, 0.0, 1.0)
ob_cube_009.lineart.crease_threshold = 0.0
ob_cube_008.location = (0.0, 0.0, 0.0)
ob_cube_008.rotation_euler = (1.571, -0.0, 1.571)
ob_cube_008.lock_rotations_4d = False
ob_cube_008.empty_display_type = 'ARROWS'
ob_cube_008.color = (0.0, 0.0, 0.0, 1.0)
ob_cube_008.lineart.crease_threshold = 0.0
ob_cube_007.location = (4.125e-32, 1.766e-39, 0.0)
ob_cube_007.rotation_euler = (1.571, -0.0, 1.571)
ob_cube_007.lock_rotations_4d = False
ob_cube_007.empty_display_type = 'ARROWS'
ob_cube_007.color = (0.0, 0.0, 0.0, 1.0)
ob_cube_007.lineart.crease_threshold = 0.0
ob_cube_006.location = (4.125e-32, 1.766e-39, 0.0)
ob_cube_006.rotation_euler = (1.571, -0.0, 1.571)
ob_cube_006.lock_rotations_4d = False
ob_cube_006.empty_display_type = 'ARROWS'
ob_cube_006.color = (0.0, 0.0, 0.0, 1.0)
ob_cube_006.lineart.crease_threshold = 0.0
ob_cube_005.location = (4.125e-32, 1.766e-39, 0.0)
ob_cube_005.rotation_euler = (1.571, -0.0, 1.571)
ob_cube_005.lock_rotations_4d = False
ob_cube_005.empty_display_type = 'ARROWS'
ob_cube_005.color = (0.0, 0.0, 0.0, 1.0)
ob_cube_005.lineart.crease_threshold = 0.0
ob_cube_004.location = (4.125e-32, 1.766e-39, 0.0)
ob_cube_004.rotation_euler = (1.571, -0.0, 1.571)
ob_cube_004.lock_rotations_4d = False
ob_cube_004.empty_display_type = 'ARROWS'
ob_cube_004.color = (0.0, 0.0, 0.0, 1.0)
ob_cube_004.lineart.crease_threshold = 0.0
ob_plane_020.location = (0.0, 0.0, 0.0)
ob_plane_020.lock_rotations_4d = False
ob_plane_020.empty_display_type = 'ARROWS'
ob_plane_020.color = (0.0, 0.0, 0.0, 1.0)
ob_plane_020.lineart.crease_threshold = 0.0
ob_plane_019.location = (0.0, 0.0, 0.0)
ob_plane_019.lock_rotations_4d = False
ob_plane_019.empty_display_type = 'ARROWS'
ob_plane_019.color = (0.0, 0.0, 0.0, 1.0)
ob_plane_019.lineart.crease_threshold = 0.0
ob_plane_018.location = (0.0, 0.0, 0.0)
ob_plane_018.lock_rotations_4d = False
ob_plane_018.empty_display_type = 'ARROWS'
ob_plane_018.color = (0.0, 0.0, 0.0, 1.0)
ob_plane_018.lineart.crease_threshold = 0.0
ob_plane_017.location = (0.0, 0.0, 0.0)
ob_plane_017.lock_rotations_4d = False
ob_plane_017.empty_display_type = 'ARROWS'
ob_plane_017.color = (0.0, 0.0, 0.0, 1.0)
ob_plane_017.lineart.crease_threshold = 0.0
ob_plane_008.location = (0.0, 0.0, 0.0)
ob_plane_008.rotation_euler = (1.571, -0.0, -0.0)
ob_plane_008.lock_rotations_4d = False
ob_plane_008.empty_display_type = 'ARROWS'
ob_plane_008.color = (0.0, 0.0, 0.0, 1.0)
ob_plane_008.lineart.crease_threshold = 0.0
ob_plane_006.location = (0.0, 0.0, 0.0)
ob_plane_006.rotation_euler = (1.571, -0.0, -0.0)
ob_plane_006.lock_rotations_4d = False
ob_plane_006.empty_display_type = 'ARROWS'
ob_plane_006.color = (0.0, 0.0, 0.0, 1.0)
ob_plane_006.lineart.crease_threshold = 0.0
ob_plane_015.location = (0.0, -3.179e-31, 0.0)
ob_plane_015.rotation_euler = (1.571, -0.0, -0.0)
ob_plane_015.lock_rotations_4d = False
ob_plane_015.empty_display_type = 'ARROWS'
ob_plane_015.color = (0.0, 0.0, 0.0, 1.0)
ob_plane_015.lineart.crease_threshold = 0.0
ob_plane_014.location = (0.0, -3.179e-31, 0.0)
ob_plane_014.rotation_euler = (1.571, -0.0, -0.0)
ob_plane_014.lock_rotations_4d = False
ob_plane_014.empty_display_type = 'ARROWS'
ob_plane_014.color = (0.0, 0.0, 0.0, 1.0)
ob_plane_014.lineart.crease_threshold = 0.0
ob_plane_013.location = (0.0, 0.0, 0.0)
ob_plane_013.rotation_euler = (1.571, -0.0, -0.0)
ob_plane_013.lock_rotations_4d = False
ob_plane_013.empty_display_type = 'ARROWS'
ob_plane_013.color = (0.0, 0.0, 0.0, 1.0)
ob_plane_013.lineart.crease_threshold = 0.0
ob_plane_004.location = (0.0, 0.0, 0.0)
ob_plane_004.lock_rotations_4d = False
ob_plane_004.empty_display_type = 'ARROWS'
ob_plane_004.color = (0.0, 0.0, 0.0, 1.0)
ob_plane_004.lineart.crease_threshold = 0.0
ob_plane_003.location = (0.0, 0.0, 0.0)
ob_plane_003.lock_rotations_4d = False
ob_plane_003.empty_display_type = 'ARROWS'
ob_plane_003.color = (0.0, 0.0, 0.0, 1.0)
ob_plane_003.lineart.crease_threshold = 0.0
ob_plane.location = (0.0, 0.0, 0.0)
ob_plane.lock_rotations_4d = False
ob_plane.empty_display_type = 'ARROWS'
ob_plane.color = (0.0, 0.0, 0.0, 1.0)
ob_plane.lineart.crease_threshold = 0.0
ob_camera.location = (10.0, -10.0, 11.6)
ob_camera.rotation_euler = (1.047, 0.0, 0.7854)
ob_camera.lock_rotations_4d = False
ob_camera.empty_display_type = 'ARROWS'
ob_camera.color = (0.0, 0.0, 0.0, 1.0)
ob_camera.lineart.crease_threshold = 0.0
ob_sphere.location = (-0.02993, 0.1261, 0.07312)
ob_sphere.rotation_euler = (1.571, -0.0, 1.571)
ob_sphere.lock_rotations_4d = False
ob_sphere.empty_display_type = 'ARROWS'
ob_sphere.color = (0.0, 0.0, 0.0, 1.0)
ob_sphere.show_instancer_for_render = False
ob_sphere.instance_type = 'VERTS'
ob_sphere.use_instance_vertices_rotation = True
ob_sphere.lineart.crease_threshold = 0.0
ob_lamp_001.parent = ob_sphere
ob_lamp_001.matrix_parent_inverse = Matrix(((-4.371e-08, 1.0, -2.118e-22, -0.1261), (4.371e-08, 1.911e-15, 1.0, -0.07312), (1.0, 4.371e-08, -4.371e-08, 0.02993), (0.0, 0.0, 0.0, 1.0)))
ob_lamp_001.location = (-0.02993, 0.1261, 0.07312)
ob_lamp_001.rotation_euler = (1.571, -0.0, 1.571)
ob_lamp_001.lock_rotations_4d = False
ob_lamp_001.empty_display_type = 'ARROWS'
ob_lamp_001.color = (0.0, 0.0, 0.0, 1.0)
ob_lamp_001.lineart.crease_threshold = 0.0

# ---- collection membership
col_collection_1.objects.link(ob_circle_004)
col_collection_1.objects.link(ob_circle_003)
col_collection_1.objects.link(ob_circle_002)
col_collection_1.objects.link(ob_circle_001)
col_collection_1.objects.link(ob_circle)
col_collection_1.objects.link(ob_cube_025)
col_collection_1.objects.link(ob_cube_024)
col_collection_1.objects.link(ob_cube_023)
col_collection_1.objects.link(ob_cube_022)
col_collection_1.objects.link(ob_plane_031)
col_collection_1.objects.link(ob_plane_030)
col_collection_1.objects.link(ob_plane_029)
col_collection_1.objects.link(ob_plane_028)
col_collection_1.objects.link(ob_cube_021)
col_collection_1.objects.link(ob_cube_020)
col_collection_1.objects.link(ob_cube_019)
col_collection_1.objects.link(ob_cube_018)
col_collection_1.objects.link(ob_cube_017)
col_collection_1.objects.link(ob_cube_015)
col_collection_1.objects.link(ob_cube_014)
col_collection_1.objects.link(ob_cube_013)
col_collection_1.objects.link(ob_plane_027)
col_collection_1.objects.link(ob_plane_026)
col_collection_1.objects.link(ob_plane_025)
col_collection_1.objects.link(ob_plane_024)
col_collection_1.objects.link(ob_cube_012)
col_collection_1.objects.link(ob_cube_003)
col_collection_1.objects.link(ob_cube_002)
col_collection_1.objects.link(ob_cube_001)
col_collection_1.objects.link(ob_plane_023)
col_collection_1.objects.link(ob_plane_022)
col_collection_1.objects.link(ob_plane_021)
col_collection_1.objects.link(ob_plane_016)
col_collection_1.objects.link(ob_plane_012)
col_collection_1.objects.link(ob_plane_011)
col_collection_1.objects.link(ob_plane_010)
col_collection_1.objects.link(ob_plane_009)
col_collection_1.objects.link(ob_plane_007)
col_collection_1.objects.link(ob_plane_005)
col_collection_1.objects.link(ob_cube)
col_collection_1.objects.link(ob_plane_002)
col_collection_1.objects.link(ob_plane_001)
col_collection_1.objects.link(ob_cube_016)
col_collection_1.objects.link(ob_cube_011)
col_collection_1.objects.link(ob_cube_010)
col_collection_1.objects.link(ob_cube_009)
col_collection_1.objects.link(ob_cube_008)
col_collection_1.objects.link(ob_cube_007)
col_collection_1.objects.link(ob_cube_006)
col_collection_1.objects.link(ob_cube_005)
col_collection_1.objects.link(ob_cube_004)
col_collection_1.objects.link(ob_plane_020)
col_collection_1.objects.link(ob_plane_019)
col_collection_1.objects.link(ob_plane_018)
col_collection_1.objects.link(ob_plane_017)
col_collection_1.objects.link(ob_plane_008)
col_collection_1.objects.link(ob_plane_006)
col_collection_1.objects.link(ob_plane_015)
col_collection_1.objects.link(ob_plane_014)
col_collection_1.objects.link(ob_plane_013)
col_collection_1.objects.link(ob_plane_004)
col_collection_1.objects.link(ob_plane_003)
col_collection_1.objects.link(ob_plane)
col_collection_2.objects.link(ob_camera)
col_collection_3.objects.link(ob_sphere)
col_collection_3.objects.link(ob_lamp_001)

# ---- scene / render settings (as saved in the file)
scene.camera = ob_camera
scene.frame_start = 1; scene.frame_end = 250; scene.frame_set(1)
scene.render.engine = 'BLENDER_EEVEE_NEXT'
scene.render.image_settings.color_mode = 'RGB'
scene.render.image_settings.compression = 90
scene.render.resolution_x = 128
scene.render.resolution_y = 128
scene.render.pixel_aspect_x = 100.0
scene.render.pixel_aspect_y = 100.0
scene.render.fps = 25
scene.render.dither_intensity = 0.0
scene.render.use_compositing = False
scene.render.use_sequencer = False
scene.render.bake_bias = 0.0
scene.render.use_stamp_time = False
scene.render.use_stamp_date = False
scene.render.use_stamp_frame = False
scene.render.use_stamp_camera = False
scene.render.use_stamp_scene = False
scene.render.use_stamp_filename = False
scene.render.use_stamp_render_time = False
scene.render.stamp_font_size = 0
scene.cycles.use_denoising = False
scene.cycles.samples = 10
scene.cycles.sampling_pattern = 'TABULATED_SOBOL'
scene.cycles.light_sampling_threshold = 0.0
scene.cycles.use_adaptive_sampling = False
scene.cycles.use_light_tree = False
scene.cycles.blur_glossy = 0.0
scene.cycles.volume_bounces = 1
scene.cycles.pixel_filter_type = 'GAUSSIAN'
scene.cycles.sample_clamp_indirect = 0.0
scene.view_settings.view_transform = 'Raw'
bpy.context.view_layer.update()
